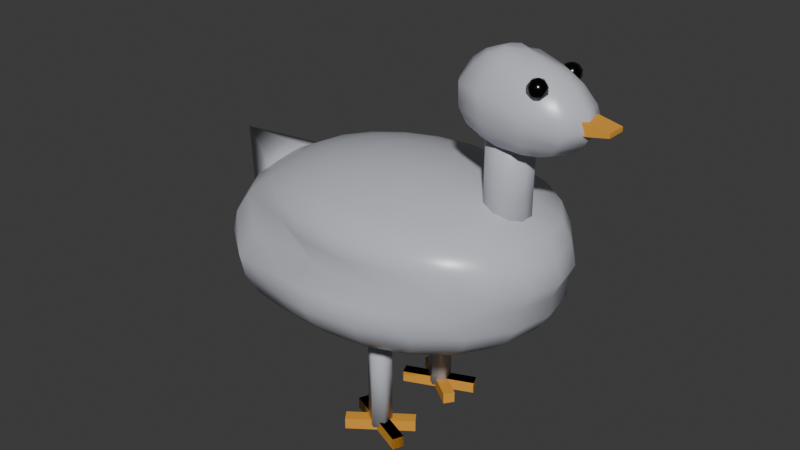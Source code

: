 # Source: DuckProb.blend  (saved by Blender 5.0.119; exported with 4.5.12 LTS)
import bpy
from mathutils import Matrix  # noqa: F401  (used for matrix-valued properties, if any)

bpy.ops.wm.read_factory_settings(use_empty=True)
scene = bpy.context.scene
scene.name = 'Scene'

# ---- collections
col_collection = bpy.data.collections.new('Collection'); scene.collection.children.link(col_collection)

# ---- materials (node trees are filled in below, after node groups)
mat_featheryo = bpy.data.materials.new('FeatherYo')
mat_feetbrah = bpy.data.materials.new('FeetBrah')
mat_feetbrah.alpha_threshold = 0.0
mat_feetbrah.use_backface_culling_lightprobe_volume = False
mat_feetbrah.roughness = 0.5
mat_feetbrah.line_color = (0.0, 0.0, 0.0, 1.0)
mat_darkvoidofnosoul = bpy.data.materials.new('DarkVoidOfNoSoul')

# ---- node groups
ng_smooth_by_angle = bpy.data.node_groups.new('Smooth by Angle', 'GeometryNodeTree')
_s = ng_smooth_by_angle.interface.new_socket(name='Mesh', in_out='OUTPUT', socket_type='NodeSocketGeometry')
_s = ng_smooth_by_angle.interface.new_socket(name='Mesh', in_out='INPUT', socket_type='NodeSocketGeometry')
_s = ng_smooth_by_angle.interface.new_socket(name='Angle', in_out='INPUT', socket_type='NodeSocketFloat')
_s.subtype = 'ANGLE'
_s.default_value = 0.5236
_s.min_value = 0.0
_s.max_value = 3.142
_s.description = 'Maximum face angle for smooth edges'
_s = ng_smooth_by_angle.interface.new_socket(name='Ignore Sharpness', in_out='INPUT', socket_type='NodeSocketBool')
_s.force_non_field = True
ng_smooth_by_angle.is_modifier = True
_N = ng_smooth_by_angle.nodes; _L = ng_smooth_by_angle.links
n0 = _N.new('GeometryNodeSetShadeSmooth'); n0.name = 'Set Shade Smooth'; n0.location = (120, -80)
n0.domain = 'EDGE'
n1 = _N.new('GeometryNodeSetShadeSmooth'); n1.name = 'Set Shade Smooth.001'; n1.location = (300, -80)
n2 = _N.new('NodeGroupOutput'); n2.name = 'Group Output'; n2.location = (480, -80)
n3 = _N.new('GeometryNodeInputMeshEdgeAngle'); n3.name = 'Edge Angle'; n3.location = (-440, -240)
n4 = _N.new('NodeGroupInput'); n4.name = 'Group Input'; n4.location = (-80, -80)
n5 = _N.new('GeometryNodeInputEdgeSmooth'); n5.name = 'Is Edge Smooth'; n5.location = (-260, -120)
n6 = _N.new('GeometryNodeInputShadeSmooth'); n6.name = 'Is Shade Smooth'; n6.location = (-440, -397)
n7 = _N.new('FunctionNodeCompare'); n7.name = 'Compare'; n7.location = (-260, -260)
n7.operation = 'LESS_EQUAL'
n7.inputs[6].default_value = (0.0, 0.0, 0.0, 0.0)
n7.inputs[7].default_value = (0.0, 0.0, 0.0, 0.0)
n8 = _N.new('FunctionNodeBooleanMath'); n8.name = 'Boolean Math.001'; n8.location = (-80, -260)
n9 = _N.new('NodeGroupInput'); n9.name = 'Group Input.001'; n9.location = (-440, -329)
n10 = _N.new('NodeGroupInput'); n10.name = 'Group Input.002'; n10.location = (-259, -189)
n11 = _N.new('FunctionNodeBooleanMath'); n11.name = 'Boolean Math'; n11.location = (-80, -149)
n11.operation = 'OR'
n12 = _N.new('FunctionNodeBooleanMath'); n12.name = 'Boolean Math.002'; n12.location = (-260, -380)
n12.operation = 'OR'
n13 = _N.new('NodeGroupInput'); n13.name = 'Group Input.003'; n13.location = (-440, -460)
_L.new(n3.outputs[0], n7.inputs[0])
_L.new(n1.outputs[0], n2.inputs[0])
_L.new(n9.outputs[1], n7.inputs[1])
_L.new(n7.outputs[0], n8.inputs[0])
_L.new(n4.outputs[0], n0.inputs[0])
_L.new(n0.outputs[0], n1.inputs[0])
_L.new(n8.outputs[0], n0.inputs[2])
_L.new(n10.outputs[2], n11.inputs[1])
_L.new(n5.outputs[0], n11.inputs[0])
_L.new(n11.outputs[0], n0.inputs[1])
_L.new(n13.outputs[2], n12.inputs[1])
_L.new(n6.outputs[0], n12.inputs[0])
_L.new(n12.outputs[0], n8.inputs[1])
n2.is_active_output = True

# ---- material node trees
mat_featheryo.use_nodes = True; mat_featheryo.node_tree.nodes.clear()
_N = mat_featheryo.node_tree.nodes; _L = mat_featheryo.node_tree.links
n0 = _N.new('ShaderNodeBsdfPrincipled'); n0.name = 'Principled BSDF'; n0.location = (-200, 100)
n0.inputs[0].default_value = (0.5488, 0.5664, 0.6211, 1.0)
n0.inputs[2].default_value = 0.3116
n1 = _N.new('ShaderNodeOutputMaterial'); n1.name = 'Material Output'; n1.location = (200, 100)
_L.new(n0.outputs[0], n1.inputs[0])
n1.is_active_output = True
mat_feetbrah.use_nodes = True; mat_feetbrah.node_tree.nodes.clear()
_N = mat_feetbrah.node_tree.nodes; _L = mat_feetbrah.node_tree.links
n0 = _N.new('ShaderNodeOutputMaterial'); n0.name = 'Material Output'; n0.location = (200, 100)
n1 = _N.new('ShaderNodeBsdfPrincipled'); n1.name = 'Principled BSDF'; n1.location = (-200, 100)
n1.inputs[0].default_value = (0.8, 0.3607, 0.04136, 1.0)
_L.new(n1.outputs[0], n0.inputs[0])
n0.is_active_output = True
mat_darkvoidofnosoul.use_nodes = True; mat_darkvoidofnosoul.node_tree.nodes.clear()
_N = mat_darkvoidofnosoul.node_tree.nodes; _L = mat_darkvoidofnosoul.node_tree.links
n0 = _N.new('ShaderNodeBsdfPrincipled'); n0.name = 'Principled BSDF'; n0.location = (-200, 100)
n0.inputs[0].default_value = (0.0, 0.0, 0.0, 1.0)
n0.inputs[2].default_value = 0.1712
n1 = _N.new('ShaderNodeOutputMaterial'); n1.name = 'Material Output'; n1.location = (200, 100)
_L.new(n0.outputs[0], n1.inputs[0])
n1.is_active_output = True

# ---- world
world_world = bpy.data.worlds.new('World'); scene.world = world_world
world_world.use_nodes = True; world_world.node_tree.nodes.clear()
_N = world_world.node_tree.nodes; _L = world_world.node_tree.links
n0 = _N.new('ShaderNodeOutputWorld'); n0.name = 'World Output'; n0.location = (200, 100)
n1 = _N.new('ShaderNodeBackground'); n1.name = 'Background'; n1.location = (-200, 100)
n1.inputs[0].default_value = (0.05088, 0.05088, 0.05088, 1.0)
_L.new(n1.outputs[0], n0.inputs[0])
n0.is_active_output = True
world_world.color = (0.05088, 0.05088, 0.05088)
world_world.sun_shadow_jitter_overblur = 0.0

# ---- meshes
me_sphere = bpy.data.meshes.new('Sphere')
me_sphere.from_pydata([(0.0, 0.0, 1.0), (0.0, 0.2225, 0.9749), (0.0, 0.4339, 0.901), (0.1006, 0.758, 0.2225), (-0.07821, 0.902, -0.1709), (-0.07821, 0.4014, -0.7986), (-0.07821, 0.2059, -0.8671), (-0.1135, 1.278e-08, -0.8759), (0.06876, 0.2116, 0.9749), (0.1341, 0.4126, 0.901), (0.1927, 0.593, 0.7818), (0.2416, 0.7436, 0.6235), (0.284, 0.7567, 0.4339), (0.3397, 0.7202, 0.2225), (0.2158, 0.8374, 0.03455), (0.2005, 0.8579, -0.1709), (0.1794, 0.7928, -0.3665), (0.1453, 0.6879, -0.5419), (0.1, 0.5486, -0.6884), (0.04583, 0.3818, -0.7986), (-0.0146, 0.1958, -0.8671), (0.1308, 0.18, 0.9749), (0.255, 0.351, 0.901), (0.3665, 0.5044, 0.7818), (0.4595, 0.6325, 0.6235), (0.5074, 0.6428, 0.4339), (0.5555, 0.6102, 0.2225), (0.4622, 0.7119, 0.03455), (0.452, 0.7297, -0.1709), (0.4117, 0.6744, -0.3665), (0.347, 0.5852, -0.5419), (0.2608, 0.4667, -0.6884), (0.1577, 0.3248, -0.7986), (0.0428, 0.1666, -0.8671), (0.18, 0.1308, 0.9749), (0.351, 0.255, 0.901), (0.5044, 0.3665, 0.7818), (0.6325, 0.4595, 0.6235), (0.6848, 0.4655, 0.4339), (0.7267, 0.439, 0.2225), (0.6578, 0.5164, 0.03455), (0.6515, 0.5302, -0.1709), (0.5962, 0.49, -0.3665), (0.507, 0.4252, -0.5419), (0.3885, 0.3391, -0.6884), (0.2465, 0.236, -0.7986), (0.08834, 0.121, -0.8671), (0.2116, 0.06876, 0.9749), (0.4126, 0.1341, 0.901), (0.593, 0.1927, 0.7818), (0.7436, 0.2416, 0.6235), (0.7987, 0.242, 0.4339), (0.8366, 0.2232, 0.2225), (0.7833, 0.27, 0.03455), (0.7796, 0.2787, -0.1709), (0.7146, 0.2576, -0.3665), (0.6097, 0.2235, -0.5419), (0.4704, 0.1783, -0.6884), (0.3036, 0.124, -0.7986), (0.1176, 0.06362, -0.8671), (0.2225, -7.451e-09, 0.9749), (0.4339, 2.98e-08, 0.901), (0.6235, -1.49e-08, 0.7818), (0.7818, 0.0, 0.6235), (0.8379, -0.005738, 0.4339), (0.8745, -0.01593, 0.2225), (0.8266, -0.003145, 0.03455), (0.8238, 2.479e-08, -0.1709), (0.7554, -5.793e-08, -0.3665), (0.6451, -2.784e-09, -0.5419), (0.4986, -1.657e-08, -0.6884), (0.3232, 2.479e-08, -0.7986), (0.1277, -9.677e-09, -0.8671), (0.2116, -0.06876, 0.9749), (0.4126, -0.1341, 0.901), (0.593, -0.1927, 0.7818), (0.7436, -0.2416, 0.6235), (0.7987, -0.2535, 0.4339), (0.8366, -0.2551, 0.2225), (0.7833, -0.2763, 0.03455), (0.7796, -0.2787, -0.1709), (0.7146, -0.2576, -0.3665), (0.6097, -0.2235, -0.5419), (0.4704, -0.1783, -0.6884), (0.3036, -0.124, -0.7986), (0.1176, -0.06362, -0.8671), (0.18, -0.1308, 0.9749), (0.351, -0.255, 0.901), (0.5044, -0.3665, 0.7818), (0.6325, -0.4595, 0.6235), (0.6848, -0.477, 0.4339), (0.7267, -0.4709, 0.2225), (0.6578, -0.5226, 0.03455), (0.6515, -0.5302, -0.1709), (0.5962, -0.49, -0.3665), (0.507, -0.4252, -0.5419), (0.3885, -0.3391, -0.6884), (0.2465, -0.236, -0.7986), (0.08834, -0.121, -0.8671), (0.1308, -0.18, 0.9749), (0.255, -0.351, 0.901), (0.3665, -0.5044, 0.7818), (0.4595, -0.6325, 0.6235), (0.5074, -0.6543, 0.4339), (0.5555, -0.6421, 0.2225), (0.4622, -0.7182, 0.03455), (0.452, -0.7297, -0.1709), (0.4117, -0.6744, -0.3665), (0.347, -0.5852, -0.5419), (0.2608, -0.4667, -0.6884), (0.1577, -0.3248, -0.7986), (0.0428, -0.1666, -0.8671), (0.06876, -0.2116, 0.9749), (0.1341, -0.4126, 0.901), (0.1927, -0.593, 0.7818), (0.2416, -0.7436, 0.6235), (0.284, -0.7682, 0.4339), (0.3397, -0.752, 0.2225), (0.2158, -0.8437, 0.03455), (0.2005, -0.8579, -0.1709), (0.1794, -0.7928, -0.3665), (0.1453, -0.6879, -0.5419), (0.1, -0.5486, -0.6884), (0.04583, -0.3818, -0.7986), (-0.0146, -0.1958, -0.8671), (0.0, -0.2225, 0.9749), (0.0, -0.4339, 0.901), (1.49e-08, -0.6235, 0.7818), (1.49e-08, -0.7818, 0.6235), (0.03623, -0.8074, 0.4339), (0.1006, -0.7899, 0.2225), (-0.05727, -0.887, 0.03455), (-0.07821, -0.902, -0.1709), (-0.07822, -0.8336, -0.3665), (-0.07821, -0.7233, -0.5419), (-0.07821, -0.5768, -0.6884), (-0.07821, -0.4014, -0.7986), (-0.07821, -0.2059, -0.8671), (-0.06876, -0.2116, 0.9749), (-0.1341, -0.4126, 0.901), (-0.1927, -0.593, 0.7818), (-0.2416, -0.7436, 0.6235), (-0.2115, -0.7682, 0.4339), (-0.1386, -0.752, 0.2225), (-0.267, -0.8095, -0.06162), (-0.2908, -0.8229, -0.2632), (-0.2706, -0.7605, -0.4508), (-0.2379, -0.6599, -0.6191), (-0.1945, -0.5263, -0.7596), (-0.1362, -0.2967, -0.87), (-0.1304, -0.1522, -0.8826), (-0.1308, -0.18, 0.9749), (-0.255, -0.351, 0.901), (-0.3665, -0.5044, 0.7818), (-0.4595, -0.6325, 0.6235), (-0.435, -0.6543, 0.4339), (-0.5589, -0.6994, 0.2225), (-0.5878, -0.809, 0.0), (-0.573, -0.7887, -0.2225), (-0.5296, -0.7289, -0.4339), (-0.4595, -0.6325, -0.6235), (-0.3665, -0.5044, -0.7818), (-0.2367, -0.2721, -0.9059), (-0.1816, -0.1395, -0.9227), (-0.18, -0.1308, 0.9749), (-0.351, -0.255, 0.901), (-0.5044, -0.3665, 0.7818), (-0.6325, -0.4595, 0.6235), (-0.7289, -0.5296, 0.4339), (-0.7887, -0.573, 0.2225), (-0.809, -0.5878, 0.0), (-0.7887, -0.573, -0.2225), (-0.7289, -0.5296, -0.4339), (-0.6325, -0.4595, -0.6235), (-0.5044, -0.3665, -0.7818), (-0.351, -0.255, -0.901), (-0.2212, -0.1308, -0.9344), (-0.2116, -0.06876, 0.9749), (-0.4126, -0.1341, 0.901), (-0.593, -0.1927, 0.7818), (-0.7436, -0.2416, 0.6235), (-0.8569, -0.2784, 0.4339), (-0.9272, -0.3013, 0.2225), (-0.9511, -0.309, 0.0), (-0.9272, -0.3013, -0.2225), (-0.8569, -0.2784, -0.4339), (-0.7436, -0.2416, -0.6235), (-0.593, -0.1927, -0.7818), (-0.4126, -0.1341, -0.901), (-0.2529, -0.06876, -0.9344), (-0.2225, 7.451e-09, 0.9749), (-0.4339, 1.49e-08, 0.901), (-0.6235, -4.47e-08, 0.7818), (-0.7818, -5.96e-08, 0.6235), (-0.901, 2.086e-07, 0.4339), (-0.9749, 2.98e-08, 0.2225), (-1.0, 0.0, 0.0), (-0.9749, 2.98e-08, -0.2225), (-0.901, 2.086e-07, -0.4339), (-0.7818, -5.96e-08, -0.6235), (-0.6235, -4.47e-08, -0.7818), (-0.4339, 1.49e-08, -0.901), (-0.2637, 7.451e-09, -0.9344), (-0.2116, 0.06876, 0.9749), (-0.4126, 0.1341, 0.901), (-0.593, 0.1927, 0.7818), (-0.7436, 0.2416, 0.6235), (-0.8569, 0.2784, 0.4339), (-0.9272, 0.3013, 0.2225), (-0.9511, 0.309, 0.0), (-0.9272, 0.3013, -0.2225), (-0.8569, 0.2784, -0.4339), (-0.7436, 0.2416, -0.6235), (-0.593, 0.1927, -0.7818), (-0.4126, 0.1341, -0.901), (-0.2529, 0.06876, -0.9344), (-0.18, 0.1308, 0.9749), (-0.351, 0.255, 0.901), (-0.5044, 0.3665, 0.7818), (-0.6325, 0.4595, 0.6235), (-0.7289, 0.5296, 0.4339), (-0.7887, 0.573, 0.2225), (-0.809, 0.5878, 0.0), (-0.7887, 0.573, -0.2225), (-0.7289, 0.5296, -0.4339), (-0.6325, 0.4595, -0.6235), (-0.5044, 0.3665, -0.7818), (-0.351, 0.255, -0.901), (-0.2212, 0.1308, -0.9344), (-0.1308, 0.18, 0.9749), (-0.255, 0.351, 0.901), (-0.3665, 0.5044, 0.7818), (-0.4595, 0.6325, 0.6235), (-0.5296, 0.7289, 0.4339), (-0.573, 0.7887, 0.2225), (-0.5878, 0.809, 0.0), (-0.573, 0.7887, -0.2225), (-0.5296, 0.7289, -0.4339), (-0.4595, 0.6325, -0.6235), (-0.3665, 0.5044, -0.7818), (-0.2367, 0.2721, -0.9059), (-0.1816, 0.1395, -0.9227), (-0.06876, 0.2116, 0.9749), (-0.1341, 0.4126, 0.901), (-0.1927, 0.593, 0.7818), (-0.2416, 0.7436, 0.6235), (-0.2115, 0.7567, 0.4339), (-0.3154, 0.8379, 0.2225), (-0.2977, 0.8441, -0.06575), (-0.2908, 0.8229, -0.2632), (-0.2706, 0.7605, -0.4508), (-0.2379, 0.6599, -0.6191), (-0.1945, 0.5263, -0.7596), (-0.1362, 0.2967, -0.87), (-0.1304, 0.1522, -0.8826), (-4.47e-08, 0.6235, 0.7818), (-8.941e-08, 0.7818, 0.6235), (0.03623, 0.7959, 0.4339), (-0.05727, 0.8807, 0.03455), (-0.07821, 0.8336, -0.3665), (-0.07822, 0.7233, -0.5419), (-0.07822, 0.5768, -0.6884)], [], [(261, 260, 17, 18), (256, 255, 10, 11), (5, 261, 18, 19), (257, 256, 11, 12), (6, 5, 19, 20), (3, 257, 12, 13), (7, 6, 20), (258, 3, 13, 14), (4, 258, 14, 15), (1, 0, 8), (259, 4, 15, 16), (2, 1, 8, 9), (260, 259, 16, 17), (255, 2, 9, 10), (19, 18, 31, 32), (12, 11, 24, 25), (20, 19, 32, 33), (13, 12, 25, 26), (7, 20, 33), (14, 13, 26, 27), (15, 14, 27, 28), (8, 0, 21), (16, 15, 28, 29), (9, 8, 21, 22), (17, 16, 29, 30), (10, 9, 22, 23), (18, 17, 30, 31), (11, 10, 23, 24), (25, 24, 37, 38), (33, 32, 45, 46), (26, 25, 38, 39), (7, 33, 46), (27, 26, 39, 40), (28, 27, 40, 41), (21, 0, 34), (29, 28, 41, 42), (22, 21, 34, 35), (30, 29, 42, 43), (23, 22, 35, 36), (31, 30, 43, 44), (24, 23, 36, 37), (32, 31, 44, 45), (46, 45, 58, 59), (39, 38, 51, 52), (7, 46, 59), (40, 39, 52, 53), (41, 40, 53, 54), (34, 0, 47), (42, 41, 54, 55), (35, 34, 47, 48), (43, 42, 55, 56), (36, 35, 48, 49), (44, 43, 56, 57), (37, 36, 49, 50), (45, 44, 57, 58), (38, 37, 50, 51), (52, 51, 64, 65), (7, 59, 72), (53, 52, 65, 66), (54, 53, 66, 67), (47, 0, 60), (55, 54, 67, 68), (48, 47, 60, 61), (56, 55, 68, 69), (49, 48, 61, 62), (57, 56, 69, 70), (50, 49, 62, 63), (58, 57, 70, 71), (51, 50, 63, 64), (59, 58, 71, 72), (7, 72, 85), (66, 65, 78, 79), (67, 66, 79, 80), (60, 0, 73), (68, 67, 80, 81), (61, 60, 73, 74), (69, 68, 81, 82), (62, 61, 74, 75), (70, 69, 82, 83), (63, 62, 75, 76), (71, 70, 83, 84), (64, 63, 76, 77), (72, 71, 84, 85), (65, 64, 77, 78), (80, 79, 92, 93), (73, 0, 86), (81, 80, 93, 94), (74, 73, 86, 87), (82, 81, 94, 95), (75, 74, 87, 88), (83, 82, 95, 96), (76, 75, 88, 89), (84, 83, 96, 97), (77, 76, 89, 90), (85, 84, 97, 98), (78, 77, 90, 91), (7, 85, 98), (79, 78, 91, 92), (93, 92, 105, 106), (86, 0, 99), (94, 93, 106, 107), (87, 86, 99, 100), (95, 94, 107, 108), (88, 87, 100, 101), (96, 95, 108, 109), (89, 88, 101, 102), (97, 96, 109, 110), (90, 89, 102, 103), (98, 97, 110, 111), (91, 90, 103, 104), (7, 98, 111), (92, 91, 104, 105), (99, 0, 112), (107, 106, 119, 120), (100, 99, 112, 113), (108, 107, 120, 121), (101, 100, 113, 114), (109, 108, 121, 122), (102, 101, 114, 115), (110, 109, 122, 123), (103, 102, 115, 116), (111, 110, 123, 124), (104, 103, 116, 117), (7, 111, 124), (105, 104, 117, 118), (106, 105, 118, 119), (120, 119, 132, 133), (113, 112, 125, 126), (121, 120, 133, 134), (114, 113, 126, 127), (122, 121, 134, 135), (115, 114, 127, 128), (123, 122, 135, 136), (116, 115, 128, 129), (124, 123, 136, 137), (117, 116, 129, 130), (7, 124, 137), (118, 117, 130, 131), (119, 118, 131, 132), (112, 0, 125), (134, 133, 146, 147), (127, 126, 139, 140), (135, 134, 147, 148), (128, 127, 140, 141), (136, 135, 148, 149), (129, 128, 141, 142), (137, 136, 149, 150), (130, 129, 142, 143), (7, 137, 150), (131, 130, 143, 144), (132, 131, 144, 145), (125, 0, 138), (133, 132, 145, 146), (126, 125, 138, 139), (140, 139, 152, 153), (148, 147, 160, 161), (141, 140, 153, 154), (149, 148, 161, 162), (142, 141, 154, 155), (150, 149, 162, 163), (143, 142, 155, 156), (7, 150, 163), (144, 143, 156, 157), (145, 144, 157, 158), (138, 0, 151), (146, 145, 158, 159), (139, 138, 151, 152), (147, 146, 159, 160), (161, 160, 173, 174), (154, 153, 166, 167), (162, 161, 174, 175), (155, 154, 167, 168), (163, 162, 175, 176), (156, 155, 168, 169), (7, 163, 176), (157, 156, 169, 170), (158, 157, 170, 171), (151, 0, 164), (159, 158, 171, 172), (152, 151, 164, 165), (160, 159, 172, 173), (153, 152, 165, 166), (167, 166, 179, 180), (175, 174, 187, 188), (168, 167, 180, 181), (176, 175, 188, 189), (169, 168, 181, 182), (7, 176, 189), (170, 169, 182, 183), (171, 170, 183, 184), (164, 0, 177), (172, 171, 184, 185), (165, 164, 177, 178), (173, 172, 185, 186), (166, 165, 178, 179), (174, 173, 186, 187), (188, 187, 200, 201), (181, 180, 193, 194), (189, 188, 201, 202), (182, 181, 194, 195), (7, 189, 202), (183, 182, 195, 196), (184, 183, 196, 197), (177, 0, 190), (185, 184, 197, 198), (178, 177, 190, 191), (186, 185, 198, 199), (179, 178, 191, 192), (187, 186, 199, 200), (180, 179, 192, 193), (202, 201, 214, 215), (195, 194, 207, 208), (7, 202, 215), (196, 195, 208, 209), (197, 196, 209, 210), (190, 0, 203), (198, 197, 210, 211), (191, 190, 203, 204), (199, 198, 211, 212), (192, 191, 204, 205), (200, 199, 212, 213), (193, 192, 205, 206), (201, 200, 213, 214), (194, 193, 206, 207), (208, 207, 220, 221), (7, 215, 228), (209, 208, 221, 222), (210, 209, 222, 223), (203, 0, 216), (211, 210, 223, 224), (204, 203, 216, 217), (212, 211, 224, 225), (205, 204, 217, 218), (213, 212, 225, 226), (206, 205, 218, 219), (214, 213, 226, 227), (207, 206, 219, 220), (215, 214, 227, 228), (7, 228, 241), (222, 221, 234, 235), (223, 222, 235, 236), (216, 0, 229), (224, 223, 236, 237), (217, 216, 229, 230), (225, 224, 237, 238), (218, 217, 230, 231), (226, 225, 238, 239), (219, 218, 231, 232), (227, 226, 239, 240), (220, 219, 232, 233), (228, 227, 240, 241), (221, 220, 233, 234), (235, 234, 247, 248), (236, 235, 248, 249), (229, 0, 242), (237, 236, 249, 250), (230, 229, 242, 243), (238, 237, 250, 251), (231, 230, 243, 244), (239, 238, 251, 252), (232, 231, 244, 245), (240, 239, 252, 253), (233, 232, 245, 246), (241, 240, 253, 254), (234, 233, 246, 247), (7, 241, 254), (249, 248, 258, 4), (242, 0, 1), (250, 249, 4, 259), (243, 242, 1, 2), (251, 250, 259, 260), (244, 243, 2, 255), (252, 251, 260, 261), (245, 244, 255, 256), (253, 252, 261, 5), (246, 245, 256, 257), (254, 253, 5, 6), (247, 246, 257, 3), (7, 254, 6), (248, 247, 3, 258)])
me_sphere.polygons.foreach_set('use_smooth', [True] * 280)
_uv = me_sphere.uv_layers.new(name='UVMap')
_uv.uv.foreach_set('vector', [0.75, 0.2143, 0.75, 0.2857, 0.7, 0.2857, 0.7, 0.2143, 0.75, 0.7143, 0.75, 0.7857, 0.7, 0.7857, 0.7, 0.7143, 0.75, 0.1429, 0.75, 0.2143, 0.7, 0.2143, 0.7, 0.1429, 0.75, 0.6429, 0.75, 0.7143, 0.7, 0.7143, 0.7, 0.6429, 0.75, 0.07143, 0.75, 0.1429, 0.7, 0.1429, 0.7, 0.07143, 0.75, 0.5714, 0.75, 0.6429, 0.7, 0.6429, 0.7, 0.5714, 0.725, 0.0, 0.75, 0.07143, 0.7, 0.07143, 0.75, 0.5, 0.75, 0.5714, 0.7, 0.5714, 0.7, 0.5, 0.75, 0.4286, 0.75, 0.5, 0.7, 0.5, 0.7, 0.4286, 0.75, 0.9286, 0.725, 1.0, 0.7, 0.9286, 0.75, 0.3571, 0.75, 0.4286, 0.7, 0.4286, 0.7, 0.3571, 0.75, 0.8571, 0.75, 0.9286, 0.7, 0.9286, 0.7, 0.8571, 0.75, 0.2857, 0.75, 0.3571, 0.7, 0.3571, 0.7, 0.2857, 0.75, 0.7857, 0.75, 0.8571, 0.7, 0.8571, 0.7, 0.7857, 0.7, 0.1429, 0.7, 0.2143, 0.65, 0.2143, 0.65, 0.1429, 0.7, 0.6429, 0.7, 0.7143, 0.65, 0.7143, 0.65, 0.6429, 0.7, 0.07143, 0.7, 0.1429, 0.65, 0.1429, 0.65, 0.07143, 0.7, 0.5714, 0.7, 0.6429, 0.65, 0.6429, 0.65, 0.5714, 0.675, 0.0, 0.7, 0.07143, 0.65, 0.07143, 0.7, 0.5, 0.7, 0.5714, 0.65, 0.5714, 0.65, 0.5, 0.7, 0.4286, 0.7, 0.5, 0.65, 0.5, 0.65, 0.4286, 0.7, 0.9286, 0.675, 1.0, 0.65, 0.9286, 0.7, 0.3571, 0.7, 0.4286, 0.65, 0.4286, 0.65, 0.3571, 0.7, 0.8571, 0.7, 0.9286, 0.65, 0.9286, 0.65, 0.8571, 0.7, 0.2857, 0.7, 0.3571, 0.65, 0.3571, 0.65, 0.2857, 0.7, 0.7857, 0.7, 0.8571, 0.65, 0.8571, 0.65, 0.7857, 0.7, 0.2143, 0.7, 0.2857, 0.65, 0.2857, 0.65, 0.2143, 0.7, 0.7143, 0.7, 0.7857, 0.65, 0.7857, 0.65, 0.7143, 0.65, 0.6429, 0.65, 0.7143, 0.6, 0.7143, 0.6, 0.6429, 0.65, 0.07143, 0.65, 0.1429, 0.6, 0.1429, 0.6, 0.07143, 0.65, 0.5714, 0.65, 0.6429, 0.6, 0.6429, 0.6, 0.5714, 0.625, 0.0, 0.65, 0.07143, 0.6, 0.07143, 0.65, 0.5, 0.65, 0.5714, 0.6, 0.5714, 0.6, 0.5, 0.65, 0.4286, 0.65, 0.5, 0.6, 0.5, 0.6, 0.4286, 0.65, 0.9286, 0.625, 1.0, 0.6, 0.9286, 0.65, 0.3571, 0.65, 0.4286, 0.6, 0.4286, 0.6, 0.3571, 0.65, 0.8571, 0.65, 0.9286, 0.6, 0.9286, 0.6, 0.8571, 0.65, 0.2857, 0.65, 0.3571, 0.6, 0.3571, 0.6, 0.2857, 0.65, 0.7857, 0.65, 0.8571, 0.6, 0.8571, 0.6, 0.7857, 0.65, 0.2143, 0.65, 0.2857, 0.6, 0.2857, 0.6, 0.2143, 0.65, 0.7143, 0.65, 0.7857, 0.6, 0.7857, 0.6, 0.7143, 0.65, 0.1429, 0.65, 0.2143, 0.6, 0.2143, 0.6, 0.1429, 0.6, 0.07143, 0.6, 0.1429, 0.55, 0.1429, 0.55, 0.07143, 0.6, 0.5714, 0.6, 0.6429, 0.55, 0.6429, 0.55, 0.5714, 0.575, 0.0, 0.6, 0.07143, 0.55, 0.07143, 0.6, 0.5, 0.6, 0.5714, 0.55, 0.5714, 0.55, 0.5, 0.6, 0.4286, 0.6, 0.5, 0.55, 0.5, 0.55, 0.4286, 0.6, 0.9286, 0.575, 1.0, 0.55, 0.9286, 0.6, 0.3571, 0.6, 0.4286, 0.55, 0.4286, 0.55, 0.3571, 0.6, 0.8571, 0.6, 0.9286, 0.55, 0.9286, 0.55, 0.8571, 0.6, 0.2857, 0.6, 0.3571, 0.55, 0.3571, 0.55, 0.2857, 0.6, 0.7857, 0.6, 0.8571, 0.55, 0.8571, 0.55, 0.7857, 0.6, 0.2143, 0.6, 0.2857, 0.55, 0.2857, 0.55, 0.2143, 0.6, 0.7143, 0.6, 0.7857, 0.55, 0.7857, 0.55, 0.7143, 0.6, 0.1429, 0.6, 0.2143, 0.55, 0.2143, 0.55, 0.1429, 0.6, 0.6429, 0.6, 0.7143, 0.55, 0.7143, 0.55, 0.6429, 0.55, 0.5714, 0.55, 0.6429, 0.5, 0.6429, 0.5, 0.5714, 0.525, 0.0, 0.55, 0.07143, 0.5, 0.07143, 0.55, 0.5, 0.55, 0.5714, 0.5, 0.5714, 0.5, 0.5, 0.55, 0.4286, 0.55, 0.5, 0.5, 0.5, 0.5, 0.4286, 0.55, 0.9286, 0.525, 1.0, 0.5, 0.9286, 0.55, 0.3571, 0.55, 0.4286, 0.5, 0.4286, 0.5, 0.3571, 0.55, 0.8571, 0.55, 0.9286, 0.5, 0.9286, 0.5, 0.8571, 0.55, 0.2857, 0.55, 0.3571, 0.5, 0.3571, 0.5, 0.2857, 0.55, 0.7857, 0.55, 0.8571, 0.5, 0.8571, 0.5, 0.7857, 0.55, 0.2143, 0.55, 0.2857, 0.5, 0.2857, 0.5, 0.2143, 0.55, 0.7143, 0.55, 0.7857, 0.5, 0.7857, 0.5, 0.7143, 0.55, 0.1429, 0.55, 0.2143, 0.5, 0.2143, 0.5, 0.1429, 0.55, 0.6429, 0.55, 0.7143, 0.5, 0.7143, 0.5, 0.6429, 0.55, 0.07143, 0.55, 0.1429, 0.5, 0.1429, 0.5, 0.07143, 0.475, 0.0, 0.5, 0.07143, 0.45, 0.07143, 0.5, 0.5, 0.5, 0.5714, 0.45, 0.5714, 0.45, 0.5, 0.5, 0.4286, 0.5, 0.5, 0.45, 0.5, 0.45, 0.4286, 0.5, 0.9286, 0.475, 1.0, 0.45, 0.9286, 0.5, 0.3571, 0.5, 0.4286, 0.45, 0.4286, 0.45, 0.3571, 0.5, 0.8571, 0.5, 0.9286, 0.45, 0.9286, 0.45, 0.8571, 0.5, 0.2857, 0.5, 0.3571, 0.45, 0.3571, 0.45, 0.2857, 0.5, 0.7857, 0.5, 0.8571, 0.45, 0.8571, 0.45, 0.7857, 0.5, 0.2143, 0.5, 0.2857, 0.45, 0.2857, 0.45, 0.2143, 0.5, 0.7143, 0.5, 0.7857, 0.45, 0.7857, 0.45, 0.7143, 0.5, 0.1429, 0.5, 0.2143, 0.45, 0.2143, 0.45, 0.1429, 0.5, 0.6429, 0.5, 0.7143, 0.45, 0.7143, 0.45, 0.6429, 0.5, 0.07143, 0.5, 0.1429, 0.45, 0.1429, 0.45, 0.07143, 0.5, 0.5714, 0.5, 0.6429, 0.45, 0.6429, 0.45, 0.5714, 0.45, 0.4286, 0.45, 0.5, 0.4, 0.5, 0.4, 0.4286, 0.45, 0.9286, 0.425, 1.0, 0.4, 0.9286, 0.45, 0.3571, 0.45, 0.4286, 0.4, 0.4286, 0.4, 0.3571, 0.45, 0.8571, 0.45, 0.9286, 0.4, 0.9286, 0.4, 0.8571, 0.45, 0.2857, 0.45, 0.3571, 0.4, 0.3571, 0.4, 0.2857, 0.45, 0.7857, 0.45, 0.8571, 0.4, 0.8571, 0.4, 0.7857, 0.45, 0.2143, 0.45, 0.2857, 0.4, 0.2857, 0.4, 0.2143, 0.45, 0.7143, 0.45, 0.7857, 0.4, 0.7857, 0.4, 0.7143, 0.45, 0.1429, 0.45, 0.2143, 0.4, 0.2143, 0.4, 0.1429, 0.45, 0.6429, 0.45, 0.7143, 0.4, 0.7143, 0.4, 0.6429, 0.45, 0.07143, 0.45, 0.1429, 0.4, 0.1429, 0.4, 0.07143, 0.45, 0.5714, 0.45, 0.6429, 0.4, 0.6429, 0.4, 0.5714, 0.425, 0.0, 0.45, 0.07143, 0.4, 0.07143, 0.45, 0.5, 0.45, 0.5714, 0.4, 0.5714, 0.4, 0.5, 0.4, 0.4286, 0.4, 0.5, 0.35, 0.5, 0.35, 0.4286, 0.4, 0.9286, 0.375, 1.0, 0.35, 0.9286, 0.4, 0.3571, 0.4, 0.4286, 0.35, 0.4286, 0.35, 0.3571, 0.4, 0.8571, 0.4, 0.9286, 0.35, 0.9286, 0.35, 0.8571, 0.4, 0.2857, 0.4, 0.3571, 0.35, 0.3571, 0.35, 0.2857, 0.4, 0.7857, 0.4, 0.8571, 0.35, 0.8571, 0.35, 0.7857, 0.4, 0.2143, 0.4, 0.2857, 0.35, 0.2857, 0.35, 0.2143, 0.4, 0.7143, 0.4, 0.7857, 0.35, 0.7857, 0.35, 0.7143, 0.4, 0.1429, 0.4, 0.2143, 0.35, 0.2143, 0.35, 0.1429, 0.4, 0.6429, 0.4, 0.7143, 0.35, 0.7143, 0.35, 0.6429, 0.4, 0.07143, 0.4, 0.1429, 0.35, 0.1429, 0.35, 0.07143, 0.4, 0.5714, 0.4, 0.6429, 0.35, 0.6429, 0.35, 0.5714, 0.375, 0.0, 0.4, 0.07143, 0.35, 0.07143, 0.4, 0.5, 0.4, 0.5714, 0.35, 0.5714, 0.35, 0.5, 0.35, 0.9286, 0.325, 1.0, 0.3, 0.9286, 0.35, 0.3571, 0.35, 0.4286, 0.3, 0.4286, 0.3, 0.3571, 0.35, 0.8571, 0.35, 0.9286, 0.3, 0.9286, 0.3, 0.8571, 0.35, 0.2857, 0.35, 0.3571, 0.3, 0.3571, 0.3, 0.2857, 0.35, 0.7857, 0.35, 0.8571, 0.3, 0.8571, 0.3, 0.7857, 0.35, 0.2143, 0.35, 0.2857, 0.3, 0.2857, 0.3, 0.2143, 0.35, 0.7143, 0.35, 0.7857, 0.3, 0.7857, 0.3, 0.7143, 0.35, 0.1429, 0.35, 0.2143, 0.3, 0.2143, 0.3, 0.1429, 0.35, 0.6429, 0.35, 0.7143, 0.3, 0.7143, 0.3, 0.6429, 0.35, 0.07143, 0.35, 0.1429, 0.3, 0.1429, 0.3, 0.07143, 0.35, 0.5714, 0.35, 0.6429, 0.3, 0.6429, 0.3, 0.5714, 0.325, 0.0, 0.35, 0.07143, 0.3, 0.07143, 0.35, 0.5, 0.35, 0.5714, 0.3, 0.5714, 0.3, 0.5, 0.35, 0.4286, 0.35, 0.5, 0.3, 0.5, 0.3, 0.4286, 0.3, 0.3571, 0.3, 0.4286, 0.25, 0.4286, 0.25, 0.3571, 0.3, 0.8571, 0.3, 0.9286, 0.25, 0.9286, 0.25, 0.8571, 0.3, 0.2857, 0.3, 0.3571, 0.25, 0.3571, 0.25, 0.2857, 0.3, 0.7857, 0.3, 0.8571, 0.25, 0.8571, 0.25, 0.7857, 0.3, 0.2143, 0.3, 0.2857, 0.25, 0.2857, 0.25, 0.2143, 0.3, 0.7143, 0.3, 0.7857, 0.25, 0.7857, 0.25, 0.7143, 0.3, 0.1429, 0.3, 0.2143, 0.25, 0.2143, 0.25, 0.1429, 0.3, 0.6429, 0.3, 0.7143, 0.25, 0.7143, 0.25, 0.6429, 0.3, 0.07143, 0.3, 0.1429, 0.25, 0.1429, 0.25, 0.07143, 0.3, 0.5714, 0.3, 0.6429, 0.25, 0.6429, 0.25, 0.5714, 0.275, 0.0, 0.3, 0.07143, 0.25, 0.07143, 0.3, 0.5, 0.3, 0.5714, 0.25, 0.5714, 0.25, 0.5, 0.3, 0.4286, 0.3, 0.5, 0.25, 0.5, 0.25, 0.4286, 0.3, 0.9286, 0.275, 1.0, 0.25, 0.9286, 0.25, 0.2857, 0.25, 0.3571, 0.2, 0.3571, 0.2, 0.2857, 0.25, 0.7857, 0.25, 0.8571, 0.2, 0.8571, 0.2, 0.7857, 0.25, 0.2143, 0.25, 0.2857, 0.2, 0.2857, 0.2, 0.2143, 0.25, 0.7143, 0.25, 0.7857, 0.2, 0.7857, 0.2, 0.7143, 0.25, 0.1429, 0.25, 0.2143, 0.2, 0.2143, 0.2, 0.1429, 0.25, 0.6429, 0.25, 0.7143, 0.2, 0.7143, 0.2, 0.6429, 0.25, 0.07143, 0.25, 0.1429, 0.2, 0.1429, 0.2, 0.07143, 0.25, 0.5714, 0.25, 0.6429, 0.2, 0.6429, 0.2, 0.5714, 0.225, 0.0, 0.25, 0.07143, 0.2, 0.07143, 0.25, 0.5, 0.25, 0.5714, 0.2, 0.5714, 0.2, 0.5, 0.25, 0.4286, 0.25, 0.5, 0.2, 0.5, 0.2, 0.4286, 0.25, 0.9286, 0.225, 1.0, 0.2, 0.9286, 0.25, 0.3571, 0.25, 0.4286, 0.2, 0.4286, 0.2, 0.3571, 0.25, 0.8571, 0.25, 0.9286, 0.2, 0.9286, 0.2, 0.8571, 0.2, 0.7857, 0.2, 0.8571, 0.15, 0.8571, 0.15, 0.7857, 0.2, 0.2143, 0.2, 0.2857, 0.15, 0.2857, 0.15, 0.2143, 0.2, 0.7143, 0.2, 0.7857, 0.15, 0.7857, 0.15, 0.7143, 0.2, 0.1429, 0.2, 0.2143, 0.15, 0.2143, 0.15, 0.1429, 0.2, 0.6429, 0.2, 0.7143, 0.15, 0.7143, 0.15, 0.6429, 0.2, 0.07143, 0.2, 0.1429, 0.15, 0.1429, 0.15, 0.07143, 0.2, 0.5714, 0.2, 0.6429, 0.15, 0.6429, 0.15, 0.5714, 0.175, 0.0, 0.2, 0.07143, 0.15, 0.07143, 0.2, 0.5, 0.2, 0.5714, 0.15, 0.5714, 0.15, 0.5, 0.2, 0.4286, 0.2, 0.5, 0.15, 0.5, 0.15, 0.4286, 0.2, 0.9286, 0.175, 1.0, 0.15, 0.9286, 0.2, 0.3571, 0.2, 0.4286, 0.15, 0.4286, 0.15, 0.3571, 0.2, 0.8571, 0.2, 0.9286, 0.15, 0.9286, 0.15, 0.8571, 0.2, 0.2857, 0.2, 0.3571, 0.15, 0.3571, 0.15, 0.2857, 0.15, 0.2143, 0.15, 0.2857, 0.1, 0.2857, 0.1, 0.2143, 0.15, 0.7143, 0.15, 0.7857, 0.1, 0.7857, 0.1, 0.7143, 0.15, 0.1429, 0.15, 0.2143, 0.1, 0.2143, 0.1, 0.1429, 0.15, 0.6429, 0.15, 0.7143, 0.1, 0.7143, 0.1, 0.6429, 0.15, 0.07143, 0.15, 0.1429, 0.1, 0.1429, 0.1, 0.07143, 0.15, 0.5714, 0.15, 0.6429, 0.1, 0.6429, 0.1, 0.5714, 0.125, 0.0, 0.15, 0.07143, 0.1, 0.07143, 0.15, 0.5, 0.15, 0.5714, 0.1, 0.5714, 0.1, 0.5, 0.15, 0.4286, 0.15, 0.5, 0.1, 0.5, 0.1, 0.4286, 0.15, 0.9286, 0.125, 1.0, 0.1, 0.9286, 0.15, 0.3571, 0.15, 0.4286, 0.1, 0.4286, 0.1, 0.3571, 0.15, 0.8571, 0.15, 0.9286, 0.1, 0.9286, 0.1, 0.8571, 0.15, 0.2857, 0.15, 0.3571, 0.1, 0.3571, 0.1, 0.2857, 0.15, 0.7857, 0.15, 0.8571, 0.1, 0.8571, 0.1, 0.7857, 0.1, 0.7143, 0.1, 0.7857, 0.05, 0.7857, 0.05, 0.7143, 0.1, 0.1429, 0.1, 0.2143, 0.05, 0.2143, 0.05, 0.1429, 0.1, 0.6429, 0.1, 0.7143, 0.05, 0.7143, 0.05, 0.6429, 0.1, 0.07143, 0.1, 0.1429, 0.05, 0.1429, 0.05, 0.07143, 0.1, 0.5714, 0.1, 0.6429, 0.05, 0.6429, 0.05, 0.5714, 0.075, 0.0, 0.1, 0.07143, 0.05, 0.07143, 0.1, 0.5, 0.1, 0.5714, 0.05, 0.5714, 0.05, 0.5, 0.1, 0.4286, 0.1, 0.5, 0.05, 0.5, 0.05, 0.4286, 0.1, 0.9286, 0.075, 1.0, 0.05, 0.9286, 0.1, 0.3571, 0.1, 0.4286, 0.05, 0.4286, 0.05, 0.3571, 0.1, 0.8571, 0.1, 0.9286, 0.05, 0.9286, 0.05, 0.8571, 0.1, 0.2857, 0.1, 0.3571, 0.05, 0.3571, 0.05, 0.2857, 0.1, 0.7857, 0.1, 0.8571, 0.05, 0.8571, 0.05, 0.7857, 0.1, 0.2143, 0.1, 0.2857, 0.05, 0.2857, 0.05, 0.2143, 0.05, 0.1429, 0.05, 0.2143, 2.98e-08, 0.2143, 0.0, 0.1429, 0.05, 0.6429, 0.05, 0.7143, 2.98e-08, 0.7143, 0.0, 0.6429, 0.05, 0.07143, 0.05, 0.1429, 0.0, 0.1429, 0.0, 0.07143, 0.05, 0.5714, 0.05, 0.6429, 0.0, 0.6429, 0.0, 0.5714, 0.025, 0.0, 0.05, 0.07143, 0.0, 0.07143, 0.05, 0.5, 0.05, 0.5714, 0.0, 0.5714, 0.0, 0.5, 0.05, 0.4286, 0.05, 0.5, 0.0, 0.5, 0.0, 0.4286, 0.05, 0.9286, 0.025, 1.0, 0.0, 0.9286, 0.05, 0.3571, 0.05, 0.4286, 0.0, 0.4286, 0.0, 0.3571, 0.05, 0.8571, 0.05, 0.9286, 0.0, 0.9286, 0.0, 0.8571, 0.05, 0.2857, 0.05, 0.3571, 0.0, 0.3571, 2.98e-08, 0.2857, 0.05, 0.7857, 0.05, 0.8571, 0.0, 0.8571, 2.98e-08, 0.7857, 0.05, 0.2143, 0.05, 0.2857, 2.98e-08, 0.2857, 2.98e-08, 0.2143, 0.05, 0.7143, 0.05, 0.7857, 2.98e-08, 0.7857, 2.98e-08, 0.7143, 1.0, 0.07143, 1.0, 0.1429, 0.95, 0.1429, 0.95, 0.07143, 1.0, 0.5714, 1.0, 0.6429, 0.95, 0.6429, 0.95, 0.5714, 0.975, 0.0, 1.0, 0.07143, 0.95, 0.07143, 1.0, 0.5, 1.0, 0.5714, 0.95, 0.5714, 0.95, 0.5, 1.0, 0.4286, 1.0, 0.5, 0.95, 0.5, 0.95, 0.4286, 1.0, 0.9286, 0.975, 1.0, 0.95, 0.9286, 1.0, 0.3571, 1.0, 0.4286, 0.95, 0.4286, 0.95, 0.3571, 1.0, 0.8571, 1.0, 0.9286, 0.95, 0.9286, 0.95, 0.8571, 1.0, 0.2857, 1.0, 0.3571, 0.95, 0.3571, 0.95, 0.2857, 1.0, 0.7857, 1.0, 0.8571, 0.95, 0.8571, 0.95, 0.7857, 1.0, 0.2143, 1.0, 0.2857, 0.95, 0.2857, 0.95, 0.2143, 1.0, 0.7143, 1.0, 0.7857, 0.95, 0.7857, 0.95, 0.7143, 1.0, 0.1429, 1.0, 0.2143, 0.95, 0.2143, 0.95, 0.1429, 1.0, 0.6429, 1.0, 0.7143, 0.95, 0.7143, 0.95, 0.6429, 0.95, 0.5714, 0.95, 0.6429, 0.9, 0.6429, 0.9, 0.5714, 0.925, 0.0, 0.95, 0.07143, 0.9, 0.07143, 0.95, 0.5, 0.95, 0.5714, 0.9, 0.5714, 0.9, 0.5, 0.95, 0.4286, 0.95, 0.5, 0.9, 0.5, 0.9, 0.4286, 0.95, 0.9286, 0.925, 1.0, 0.9, 0.9286, 0.95, 0.3571, 0.95, 0.4286, 0.9, 0.4286, 0.9, 0.3571, 0.95, 0.8571, 0.95, 0.9286, 0.9, 0.9286, 0.9, 0.8571, 0.95, 0.2857, 0.95, 0.3571, 0.9, 0.3571, 0.9, 0.2857, 0.95, 0.7857, 0.95, 0.8571, 0.9, 0.8571, 0.9, 0.7857, 0.95, 0.2143, 0.95, 0.2857, 0.9, 0.2857, 0.9, 0.2143, 0.95, 0.7143, 0.95, 0.7857, 0.9, 0.7857, 0.9, 0.7143, 0.95, 0.1429, 0.95, 0.2143, 0.9, 0.2143, 0.9, 0.1429, 0.95, 0.6429, 0.95, 0.7143, 0.9, 0.7143, 0.9, 0.6429, 0.95, 0.07143, 0.95, 0.1429, 0.9, 0.1429, 0.9, 0.07143, 0.875, 0.0, 0.9, 0.07143, 0.85, 0.07143, 0.9, 0.5, 0.9, 0.5714, 0.85, 0.5714, 0.85, 0.5, 0.9, 0.4286, 0.9, 0.5, 0.85, 0.5, 0.85, 0.4286, 0.9, 0.9286, 0.875, 1.0, 0.85, 0.9286, 0.9, 0.3571, 0.9, 0.4286, 0.85, 0.4286, 0.85, 0.3571, 0.9, 0.8571, 0.9, 0.9286, 0.85, 0.9286, 0.85, 0.8571, 0.9, 0.2857, 0.9, 0.3571, 0.85, 0.3571, 0.85, 0.2857, 0.9, 0.7857, 0.9, 0.8571, 0.85, 0.8571, 0.85, 0.7857, 0.9, 0.2143, 0.9, 0.2857, 0.85, 0.2857, 0.85, 0.2143, 0.9, 0.7143, 0.9, 0.7857, 0.85, 0.7857, 0.85, 0.7143, 0.9, 0.1429, 0.9, 0.2143, 0.85, 0.2143, 0.85, 0.1429, 0.9, 0.6429, 0.9, 0.7143, 0.85, 0.7143, 0.85, 0.6429, 0.9, 0.07143, 0.9, 0.1429, 0.85, 0.1429, 0.85, 0.07143, 0.9, 0.5714, 0.9, 0.6429, 0.85, 0.6429, 0.85, 0.5714, 0.85, 0.5, 0.85, 0.5714, 0.8, 0.5714, 0.8, 0.5, 0.85, 0.4286, 0.85, 0.5, 0.8, 0.5, 0.8, 0.4286, 0.85, 0.9286, 0.825, 1.0, 0.8, 0.9286, 0.85, 0.3571, 0.85, 0.4286, 0.8, 0.4286, 0.8, 0.3571, 0.85, 0.8571, 0.85, 0.9286, 0.8, 0.9286, 0.8, 0.8571, 0.85, 0.2857, 0.85, 0.3571, 0.8, 0.3571, 0.8, 0.2857, 0.85, 0.7857, 0.85, 0.8571, 0.8, 0.8571, 0.8, 0.7857, 0.85, 0.2143, 0.85, 0.2857, 0.8, 0.2857, 0.8, 0.2143, 0.85, 0.7143, 0.85, 0.7857, 0.8, 0.7857, 0.8, 0.7143, 0.85, 0.1429, 0.85, 0.2143, 0.8, 0.2143, 0.8, 0.1429, 0.85, 0.6429, 0.85, 0.7143, 0.8, 0.7143, 0.8, 0.6429, 0.85, 0.07143, 0.85, 0.1429, 0.8, 0.1429, 0.8, 0.07143, 0.85, 0.5714, 0.85, 0.6429, 0.8, 0.6429, 0.8, 0.5714, 0.825, 0.0, 0.85, 0.07143, 0.8, 0.07143, 0.8, 0.4286, 0.8, 0.5, 0.75, 0.5, 0.75, 0.4286, 0.8, 0.9286, 0.775, 1.0, 0.75, 0.9286, 0.8, 0.3571, 0.8, 0.4286, 0.75, 0.4286, 0.75, 0.3571, 0.8, 0.8571, 0.8, 0.9286, 0.75, 0.9286, 0.75, 0.8571, 0.8, 0.2857, 0.8, 0.3571, 0.75, 0.3571, 0.75, 0.2857, 0.8, 0.7857, 0.8, 0.8571, 0.75, 0.8571, 0.75, 0.7857, 0.8, 0.2143, 0.8, 0.2857, 0.75, 0.2857, 0.75, 0.2143, 0.8, 0.7143, 0.8, 0.7857, 0.75, 0.7857, 0.75, 0.7143, 0.8, 0.1429, 0.8, 0.2143, 0.75, 0.2143, 0.75, 0.1429, 0.8, 0.6429, 0.8, 0.7143, 0.75, 0.7143, 0.75, 0.6429, 0.8, 0.07143, 0.8, 0.1429, 0.75, 0.1429, 0.75, 0.07143, 0.8, 0.5714, 0.8, 0.6429, 0.75, 0.6429, 0.75, 0.5714, 0.775, 0.0, 0.8, 0.07143, 0.75, 0.07143, 0.8, 0.5, 0.8, 0.5714, 0.75, 0.5714, 0.75, 0.5])
me_sphere.materials.append(mat_featheryo)
me_sphere.update()
me_cylinder = bpy.data.meshes.new('Cylinder')
me_cylinder.from_pydata([(0.0, 0.05, -0.25), (0.0, 0.05, 0.25), (0.0433, 0.025, -0.25), (0.0433, 0.025, 0.25), (0.0433, -0.025, -0.25), (0.0433, -0.025, 0.25), (0.0, -0.05, -0.25), (0.0, -0.05, 0.25), (-0.0433, -0.025, -0.25), (-0.0433, -0.025, 0.25), (-0.0433, 0.025, -0.25), (-0.0433, 0.025, 0.25), (0.0, 0.35, -0.25), (0.0, 0.35, 0.25), (0.0433, 0.375, -0.25), (0.0433, 0.375, 0.25), (0.0433, 0.425, -0.25), (0.0433, 0.425, 0.25), (0.0, 0.45, -0.25), (0.0, 0.45, 0.25), (-0.0433, 0.425, -0.25), (-0.0433, 0.425, 0.25), (-0.0433, 0.375, -0.25), (-0.0433, 0.375, 0.25)], [], [(0, 1, 3, 2), (2, 3, 5, 4), (4, 5, 7, 6), (6, 7, 9, 8), (3, 1, 11, 9, 7, 5), (8, 9, 11, 10), (10, 11, 1, 0), (0, 2, 4, 6, 8, 10), (12, 14, 15, 13), (14, 16, 17, 15), (16, 18, 19, 17), (18, 20, 21, 19), (15, 17, 19, 21, 23, 13), (20, 22, 23, 21), (22, 12, 13, 23), (12, 22, 20, 18, 16, 14)])
me_cylinder.polygons.foreach_set('use_smooth', [True] * 16)
_uv = me_cylinder.uv_layers.new(name='UVMap')
_uv.uv.foreach_set('vector', [1.0, 0.5, 1.0, 1.0, 0.8333, 1.0, 0.8333, 0.5, 0.8333, 0.5, 0.8333, 1.0, 0.6667, 1.0, 0.6667, 0.5, 0.6667, 0.5, 0.6667, 1.0, 0.5, 1.0, 0.5, 0.5, 0.5, 0.5, 0.5, 1.0, 0.3333, 1.0, 0.3333, 0.5, 0.4578, 0.37, 0.25, 0.49, 0.04215, 0.37, 0.04215, 0.13, 0.25, 0.01, 0.4578, 0.13, 0.3333, 0.5, 0.3333, 1.0, 0.1667, 1.0, 0.1667, 0.5, 0.1667, 0.5, 0.1667, 1.0, -8.941e-08, 1.0, -8.941e-08, 0.5, 0.75, 0.49, 0.9578, 0.37, 0.9578, 0.13, 0.75, 0.01, 0.5422, 0.13, 0.5422, 0.37, 1.0, 0.5, 0.8333, 0.5, 0.8333, 1.0, 1.0, 1.0, 0.8333, 0.5, 0.6667, 0.5, 0.6667, 1.0, 0.8333, 1.0, 0.6667, 0.5, 0.5, 0.5, 0.5, 1.0, 0.6667, 1.0, 0.5, 0.5, 0.3333, 0.5, 0.3333, 1.0, 0.5, 1.0, 0.4578, 0.37, 0.4578, 0.13, 0.25, 0.01, 0.04215, 0.13, 0.04215, 0.37, 0.25, 0.49, 0.3333, 0.5, 0.1667, 0.5, 0.1667, 1.0, 0.3333, 1.0, 0.1667, 0.5, -8.941e-08, 0.5, -8.941e-08, 1.0, 0.1667, 1.0, 0.75, 0.49, 0.5422, 0.37, 0.5422, 0.13, 0.75, 0.01, 0.9578, 0.13, 0.9578, 0.37])
me_cylinder.materials.append(mat_featheryo)
me_cylinder.update()
me_cylinder_001 = bpy.data.meshes.new('Cylinder.001')
me_cylinder_001.from_pydata([(0.0, 0.1, -0.25), (0.0, 0.1, 0.25), (0.05878, 0.0809, -0.25), (0.05878, 0.0809, 0.25), (0.09511, 0.0309, -0.25), (0.09511, 0.0309, 0.25), (0.09511, -0.0309, -0.25), (0.09511, -0.0309, 0.25), (0.05878, -0.0809, -0.25), (0.05878, -0.0809, 0.25), (0.0, -0.1, -0.25), (0.0, -0.1, 0.25), (-0.05878, -0.0809, -0.25), (-0.05878, -0.0809, 0.25), (-0.09511, -0.0309, -0.25), (-0.09511, -0.0309, 0.25), (-0.09511, 0.0309, -0.25), (-0.09511, 0.0309, 0.25), (-0.05878, 0.0809, -0.25), (-0.05878, 0.0809, 0.25)], [], [(0, 1, 3, 2), (2, 3, 5, 4), (4, 5, 7, 6), (6, 7, 9, 8), (8, 9, 11, 10), (10, 11, 13, 12), (12, 13, 15, 14), (14, 15, 17, 16), (3, 1, 19, 17, 15, 13, 11, 9, 7, 5), (16, 17, 19, 18), (18, 19, 1, 0), (0, 2, 4, 6, 8, 10, 12, 14, 16, 18)])
me_cylinder_001.polygons.foreach_set('use_smooth', [True] * 12)
_uv = me_cylinder_001.uv_layers.new(name='UVMap')
_uv.uv.foreach_set('vector', [1.0, 0.5, 1.0, 1.0, 0.9, 1.0, 0.9, 0.5, 0.9, 0.5, 0.9, 1.0, 0.8, 1.0, 0.8, 0.5, 0.8, 0.5, 0.8, 1.0, 0.7, 1.0, 0.7, 0.5, 0.7, 0.5, 0.7, 1.0, 0.6, 1.0, 0.6, 0.5, 0.6, 0.5, 0.6, 1.0, 0.5, 1.0, 0.5, 0.5, 0.5, 0.5, 0.5, 1.0, 0.4, 1.0, 0.4, 0.5, 0.4, 0.5, 0.4, 1.0, 0.3, 1.0, 0.3, 0.5, 0.3, 0.5, 0.3, 1.0, 0.2, 1.0, 0.2, 0.5, 0.3911, 0.4442, 0.25, 0.49, 0.1089, 0.4442, 0.02175, 0.3242, 0.02175, 0.1758, 0.1089, 0.05584, 0.25, 0.01, 0.3911, 0.05584, 0.4783, 0.1758, 0.4783, 0.3242, 0.2, 0.5, 0.2, 1.0, 0.1, 1.0, 0.1, 0.5, 0.1, 0.5, 0.1, 1.0, -7.451e-08, 1.0, -7.451e-08, 0.5, 0.75, 0.49, 0.8911, 0.4442, 0.9783, 0.3242, 0.9783, 0.1758, 0.8911, 0.05584, 0.75, 0.01, 0.6089, 0.05584, 0.5217, 0.1758, 0.5217, 0.3242, 0.6089, 0.4442])
me_cylinder_001.materials.append(mat_featheryo)
me_cylinder_001.update()
me_sphere_001 = bpy.data.meshes.new('Sphere.001')
me_sphere_001.from_pydata([(-5.16e-09, -1.835e-09, 0.1893), (0.0, 0.0, -0.18), (0.02752, 0.04282, 0.163), (0.05172, 0.08048, 0.1372), (0.06969, 0.1084, 0.09757), (0.08676, 0.1491, 0.03126), (0.09584, 0.1491, -0.03126), (0.08428, 0.1311, -0.09), (0.06255, 0.09733, -0.1379), (0.03328, 0.05179, -0.1691), (0.0463, 0.02115, 0.163), (0.08702, 0.03974, 0.1372), (0.1172, 0.05355, 0.09757), (0.146, 0.07364, 0.03126), (0.1612, 0.07364, -0.03126), (0.1418, 0.06476, -0.09), (0.1052, 0.04806, -0.1379), (0.056, 0.02557, -0.1691), (0.05039, -0.007244, 0.163), (0.0947, -0.01362, 0.1372), (0.1276, -0.01834, 0.09757), (0.1588, -0.02523, 0.03126), (0.1755, -0.02523, -0.03126), (0.1543, -0.02218, -0.09), (0.1145, -0.01647, -0.1379), (0.06094, -0.008761, -0.1691), (0.03847, -0.03334, 0.163), (0.0723, -0.06265, 0.1372), (0.09741, -0.08441, 0.09757), (0.1213, -0.1161, 0.03126), (0.134, -0.1161, -0.03126), (0.1178, -0.1021, -0.09), (0.08744, -0.07577, -0.1379), (0.04653, -0.04032, -0.1691), (0.01434, -0.04884, 0.163), (0.02695, -0.09179, 0.1372), (0.03631, -0.1237, 0.09757), (0.04521, -0.1701, 0.03126), (0.04994, -0.1701, -0.03126), (0.04392, -0.1496, -0.09), (0.0326, -0.111, -0.1379), (0.01734, -0.05907, -0.1691), (-0.02926, -0.04884, 0.1734), (-0.04187, -0.09179, 0.166), (-0.05123, -0.1237, 0.1264), (-0.06013, -0.1701, 0.06005), (-0.04994, -0.1701, -0.03126), (-0.04392, -0.1496, -0.09), (-0.0326, -0.111, -0.1379), (-0.01734, -0.05907, -0.1691), (-0.05339, -0.03334, 0.1918), (-0.08722, -0.06265, 0.166), (-0.1123, -0.08441, 0.1264), (-0.1362, -0.1161, 0.06005), (-0.134, -0.1161, -0.03126), (-0.1178, -0.1021, -0.09), (-0.08744, -0.07577, -0.1379), (-0.04653, -0.04032, -0.1691), (-0.06531, -0.007245, 0.1918), (-0.1096, -0.01362, 0.166), (-0.1425, -0.01834, 0.1264), (-0.1738, -0.02523, 0.06005), (-0.1755, -0.02523, -0.03126), (-0.1543, -0.02218, -0.09), (-0.1145, -0.01647, -0.1379), (-0.06094, -0.008761, -0.1691), (-0.06122, 0.02115, 0.1918), (-0.1019, 0.03974, 0.166), (-0.1322, 0.05354, 0.1264), (-0.1609, 0.07364, 0.06005), (-0.1612, 0.07364, -0.03126), (-0.1418, 0.06476, -0.09), (-0.1052, 0.04806, -0.1379), (-0.056, 0.02557, -0.1691), (-0.04244, 0.04282, 0.1918), (-0.06664, 0.08048, 0.166), (-0.08461, 0.1084, 0.1264), (-0.1017, 0.1491, 0.06005), (-0.09584, 0.1491, -0.03126), (-0.08428, 0.1311, -0.09), (-0.06255, 0.09733, -0.1379), (-0.03328, 0.05179, -0.1691), (-0.01492, 0.0509, 0.1734), (-0.01492, 0.09567, 0.166), (-0.01492, 0.1289, 0.1264), (-0.01492, 0.1773, 0.06005), (-6.706e-08, 0.1773, -0.03126), (-5.215e-08, 0.1559, -0.09), (-3.725e-08, 0.1157, -0.1379), (-2.98e-08, 0.06156, -0.1691)], [], [(84, 83, 3, 4), (88, 87, 7, 8), (85, 84, 4, 5), (82, 0, 2), (89, 88, 8, 9), (86, 85, 5, 6), (83, 82, 2, 3), (1, 89, 9), (87, 86, 6, 7), (5, 4, 12, 13), (2, 0, 10), (9, 8, 16, 17), (6, 5, 13, 14), (3, 2, 10, 11), (1, 9, 17), (7, 6, 14, 15), (4, 3, 11, 12), (8, 7, 15, 16), (11, 10, 18, 19), (1, 17, 25), (15, 14, 22, 23), (12, 11, 19, 20), (16, 15, 23, 24), (13, 12, 20, 21), (10, 0, 18), (17, 16, 24, 25), (14, 13, 21, 22), (24, 23, 31, 32), (21, 20, 28, 29), (18, 0, 26), (25, 24, 32, 33), (22, 21, 29, 30), (19, 18, 26, 27), (1, 25, 33), (23, 22, 30, 31), (20, 19, 27, 28), (30, 29, 37, 38), (27, 26, 34, 35), (1, 33, 41), (31, 30, 38, 39), (28, 27, 35, 36), (32, 31, 39, 40), (29, 28, 36, 37), (26, 0, 34), (33, 32, 40, 41), (36, 35, 43, 44), (40, 39, 47, 48), (37, 36, 44, 45), (34, 0, 42), (41, 40, 48, 49), (38, 37, 45, 46), (35, 34, 42, 43), (1, 41, 49), (39, 38, 46, 47), (42, 0, 50), (49, 48, 56, 57), (46, 45, 53, 54), (43, 42, 50, 51), (1, 49, 57), (47, 46, 54, 55), (44, 43, 51, 52), (48, 47, 55, 56), (45, 44, 52, 53), (1, 57, 65), (55, 54, 62, 63), (52, 51, 59, 60), (56, 55, 63, 64), (53, 52, 60, 61), (50, 0, 58), (57, 56, 64, 65), (54, 53, 61, 62), (51, 50, 58, 59), (64, 63, 71, 72), (61, 60, 68, 69), (58, 0, 66), (65, 64, 72, 73), (62, 61, 69, 70), (59, 58, 66, 67), (1, 65, 73), (63, 62, 70, 71), (60, 59, 67, 68), (70, 69, 77, 78), (67, 66, 74, 75), (1, 73, 81), (71, 70, 78, 79), (68, 67, 75, 76), (72, 71, 79, 80), (69, 68, 76, 77), (66, 0, 74), (73, 72, 80, 81), (76, 75, 83, 84), (80, 79, 87, 88), (77, 76, 84, 85), (74, 0, 82), (81, 80, 88, 89), (78, 77, 85, 86), (75, 74, 82, 83), (1, 81, 89), (79, 78, 86, 87)])
me_sphere_001.polygons.foreach_set('use_smooth', [True] * 99)
_uv = me_sphere_001.uv_layers.new(name='UVMap')
_uv.uv.foreach_set('vector', [0.7273, 0.6667, 0.7273, 0.7778, 0.6364, 0.7778, 0.6364, 0.6667, 0.7273, 0.2222, 0.7273, 0.3333, 0.6364, 0.3333, 0.6364, 0.2222, 0.7273, 0.5556, 0.7273, 0.6667, 0.6364, 0.6667, 0.6364, 0.5556, 0.7273, 0.8889, 0.6818, 1.0, 0.6364, 0.8889, 0.7273, 0.1111, 0.7273, 0.2222, 0.6364, 0.2222, 0.6364, 0.1111, 0.7273, 0.4444, 0.7273, 0.5556, 0.6364, 0.5556, 0.6364, 0.4444, 0.7273, 0.7778, 0.7273, 0.8889, 0.6364, 0.8889, 0.6364, 0.7778, 0.6818, 0.0, 0.7273, 0.1111, 0.6364, 0.1111, 0.7273, 0.3333, 0.7273, 0.4444, 0.6364, 0.4444, 0.6364, 0.3333, 0.6364, 0.5556, 0.6364, 0.6667, 0.5455, 0.6667, 0.5455, 0.5556, 0.6364, 0.8889, 0.5909, 1.0, 0.5455, 0.8889, 0.6364, 0.1111, 0.6364, 0.2222, 0.5455, 0.2222, 0.5455, 0.1111, 0.6364, 0.4444, 0.6364, 0.5556, 0.5455, 0.5556, 0.5455, 0.4444, 0.6364, 0.7778, 0.6364, 0.8889, 0.5455, 0.8889, 0.5455, 0.7778, 0.5909, 0.0, 0.6364, 0.1111, 0.5455, 0.1111, 0.6364, 0.3333, 0.6364, 0.4444, 0.5455, 0.4444, 0.5455, 0.3333, 0.6364, 0.6667, 0.6364, 0.7778, 0.5455, 0.7778, 0.5455, 0.6667, 0.6364, 0.2222, 0.6364, 0.3333, 0.5455, 0.3333, 0.5455, 0.2222, 0.5455, 0.7778, 0.5455, 0.8889, 0.4545, 0.8889, 0.4545, 0.7778, 0.5, 0.0, 0.5455, 0.1111, 0.4545, 0.1111, 0.5455, 0.3333, 0.5455, 0.4444, 0.4545, 0.4444, 0.4545, 0.3333, 0.5455, 0.6667, 0.5455, 0.7778, 0.4545, 0.7778, 0.4545, 0.6667, 0.5455, 0.2222, 0.5455, 0.3333, 0.4545, 0.3333, 0.4545, 0.2222, 0.5455, 0.5556, 0.5455, 0.6667, 0.4545, 0.6667, 0.4545, 0.5556, 0.5455, 0.8889, 0.5, 1.0, 0.4545, 0.8889, 0.5455, 0.1111, 0.5455, 0.2222, 0.4545, 0.2222, 0.4545, 0.1111, 0.5455, 0.4444, 0.5455, 0.5556, 0.4545, 0.5556, 0.4545, 0.4444, 0.4545, 0.2222, 0.4545, 0.3333, 0.3636, 0.3333, 0.3636, 0.2222, 0.4545, 0.5556, 0.4545, 0.6667, 0.3636, 0.6667, 0.3636, 0.5556, 0.4545, 0.8889, 0.4091, 1.0, 0.3636, 0.8889, 0.4545, 0.1111, 0.4545, 0.2222, 0.3636, 0.2222, 0.3636, 0.1111, 0.4545, 0.4444, 0.4545, 0.5556, 0.3636, 0.5556, 0.3636, 0.4444, 0.4545, 0.7778, 0.4545, 0.8889, 0.3636, 0.8889, 0.3636, 0.7778, 0.4091, 0.0, 0.4545, 0.1111, 0.3636, 0.1111, 0.4545, 0.3333, 0.4545, 0.4444, 0.3636, 0.4444, 0.3636, 0.3333, 0.4545, 0.6667, 0.4545, 0.7778, 0.3636, 0.7778, 0.3636, 0.6667, 0.3636, 0.4444, 0.3636, 0.5556, 0.2727, 0.5556, 0.2727, 0.4444, 0.3636, 0.7778, 0.3636, 0.8889, 0.2727, 0.8889, 0.2727, 0.7778, 0.3182, 0.0, 0.3636, 0.1111, 0.2727, 0.1111, 0.3636, 0.3333, 0.3636, 0.4444, 0.2727, 0.4444, 0.2727, 0.3333, 0.3636, 0.6667, 0.3636, 0.7778, 0.2727, 0.7778, 0.2727, 0.6667, 0.3636, 0.2222, 0.3636, 0.3333, 0.2727, 0.3333, 0.2727, 0.2222, 0.3636, 0.5556, 0.3636, 0.6667, 0.2727, 0.6667, 0.2727, 0.5556, 0.3636, 0.8889, 0.3182, 1.0, 0.2727, 0.8889, 0.3636, 0.1111, 0.3636, 0.2222, 0.2727, 0.2222, 0.2727, 0.1111, 0.2727, 0.6667, 0.2727, 0.7778, 0.1818, 0.7778, 0.1818, 0.6667, 0.2727, 0.2222, 0.2727, 0.3333, 0.1818, 0.3333, 0.1818, 0.2222, 0.2727, 0.5556, 0.2727, 0.6667, 0.1818, 0.6667, 0.1818, 0.5556, 0.2727, 0.8889, 0.2273, 1.0, 0.1818, 0.8889, 0.2727, 0.1111, 0.2727, 0.2222, 0.1818, 0.2222, 0.1818, 0.1111, 0.2727, 0.4444, 0.2727, 0.5556, 0.1818, 0.5556, 0.1818, 0.4444, 0.2727, 0.7778, 0.2727, 0.8889, 0.1818, 0.8889, 0.1818, 0.7778, 0.2273, 0.0, 0.2727, 0.1111, 0.1818, 0.1111, 0.2727, 0.3333, 0.2727, 0.4444, 0.1818, 0.4444, 0.1818, 0.3333, 0.1818, 0.8889, 0.1364, 1.0, 0.09091, 0.8889, 0.1818, 0.1111, 0.1818, 0.2222, 0.09091, 0.2222, 0.09091, 0.1111, 0.1818, 0.4444, 0.1818, 0.5556, 0.09091, 0.5556, 0.09091, 0.4444, 0.1818, 0.7778, 0.1818, 0.8889, 0.09091, 0.8889, 0.09091, 0.7778, 0.1364, 0.0, 0.1818, 0.1111, 0.09091, 0.1111, 0.1818, 0.3333, 0.1818, 0.4444, 0.09091, 0.4444, 0.09091, 0.3333, 0.1818, 0.6667, 0.1818, 0.7778, 0.09091, 0.7778, 0.09091, 0.6667, 0.1818, 0.2222, 0.1818, 0.3333, 0.09091, 0.3333, 0.09091, 0.2222, 0.1818, 0.5556, 0.1818, 0.6667, 0.09091, 0.6667, 0.09091, 0.5556, 0.04545, 0.0, 0.09091, 0.1111, 0.0, 0.1111, 0.09091, 0.3333, 0.09091, 0.4444, 0.0, 0.4444, 0.0, 0.3333, 0.09091, 0.6667, 0.09091, 0.7778, 0.0, 0.7778, 0.0, 0.6667, 0.09091, 0.2222, 0.09091, 0.3333, 0.0, 0.3333, 0.0, 0.2222, 0.09091, 0.5556, 0.09091, 0.6667, 0.0, 0.6667, 0.0, 0.5556, 0.09091, 0.8889, 0.04545, 1.0, 0.0, 0.8889, 0.09091, 0.1111, 0.09091, 0.2222, 0.0, 0.2222, 0.0, 0.1111, 0.09091, 0.4444, 0.09091, 0.5556, 0.0, 0.5556, 0.0, 0.4444, 0.09091, 0.7778, 0.09091, 0.8889, 0.0, 0.8889, 0.0, 0.7778, 1.0, 0.2222, 1.0, 0.3333, 0.9091, 0.3333, 0.9091, 0.2222, 1.0, 0.5556, 1.0, 0.6667, 0.9091, 0.6667, 0.9091, 0.5556, 1.0, 0.8889, 0.9545, 1.0, 0.9091, 0.8889, 1.0, 0.1111, 1.0, 0.2222, 0.9091, 0.2222, 0.9091, 0.1111, 1.0, 0.4444, 1.0, 0.5556, 0.9091, 0.5556, 0.9091, 0.4444, 1.0, 0.7778, 1.0, 0.8889, 0.9091, 0.8889, 0.9091, 0.7778, 0.9545, 0.0, 1.0, 0.1111, 0.9091, 0.1111, 1.0, 0.3333, 1.0, 0.4444, 0.9091, 0.4444, 0.9091, 0.3333, 1.0, 0.6667, 1.0, 0.7778, 0.9091, 0.7778, 0.9091, 0.6667, 0.9091, 0.4444, 0.9091, 0.5556, 0.8182, 0.5556, 0.8182, 0.4444, 0.9091, 0.7778, 0.9091, 0.8889, 0.8182, 0.8889, 0.8182, 0.7778, 0.8636, 0.0, 0.9091, 0.1111, 0.8182, 0.1111, 0.9091, 0.3333, 0.9091, 0.4444, 0.8182, 0.4444, 0.8182, 0.3333, 0.9091, 0.6667, 0.9091, 0.7778, 0.8182, 0.7778, 0.8182, 0.6667, 0.9091, 0.2222, 0.9091, 0.3333, 0.8182, 0.3333, 0.8182, 0.2222, 0.9091, 0.5556, 0.9091, 0.6667, 0.8182, 0.6667, 0.8182, 0.5556, 0.9091, 0.8889, 0.8636, 1.0, 0.8182, 0.8889, 0.9091, 0.1111, 0.9091, 0.2222, 0.8182, 0.2222, 0.8182, 0.1111, 0.8182, 0.6667, 0.8182, 0.7778, 0.7273, 0.7778, 0.7273, 0.6667, 0.8182, 0.2222, 0.8182, 0.3333, 0.7273, 0.3333, 0.7273, 0.2222, 0.8182, 0.5556, 0.8182, 0.6667, 0.7273, 0.6667, 0.7273, 0.5556, 0.8182, 0.8889, 0.7727, 1.0, 0.7273, 0.8889, 0.8182, 0.1111, 0.8182, 0.2222, 0.7273, 0.2222, 0.7273, 0.1111, 0.8182, 0.4444, 0.8182, 0.5556, 0.7273, 0.5556, 0.7273, 0.4444, 0.8182, 0.7778, 0.8182, 0.8889, 0.7273, 0.8889, 0.7273, 0.7778, 0.7727, 0.0, 0.8182, 0.1111, 0.7273, 0.1111, 0.8182, 0.3333, 0.8182, 0.4444, 0.7273, 0.4444, 0.7273, 0.3333])
me_sphere_001.materials.append(mat_featheryo)
me_sphere_001.update()
me_cube_002 = bpy.data.meshes.new('Cube.002')
me_cube_002.from_pydata([(-0.025, -0.025, -0.025), (-0.01771, 0.1252, -0.025), (-0.025, -0.025, 0.025), (-0.01771, 0.1252, 0.025), (-0.025, 0.025, -0.025), (-0.01042, 0.1509, -0.025), (-0.025, 0.025, 0.025), (-0.01042, 0.1509, 0.025), (0.01042, -0.1509, -0.025), (0.025, -0.025, -0.025), (0.01042, -0.1509, 0.025), (0.025, -0.025, 0.025), (0.025, 0.025, -0.025), (0.01771, -0.1252, -0.025), (0.025, 0.025, 0.025), (0.01771, -0.1252, 0.025), (0.01412, 0.3839, -0.025), (0.01412, 0.3839, 0.025), (0.01225, 0.3351, -0.025), (0.01225, 0.3351, 0.025), (0.0675, 0.3129, -0.025), (0.0675, 0.3129, 0.025), (0.06563, 0.2642, -0.025), (0.06563, 0.2642, 0.025), (0.002408, 0.025, 0.025), (-0.007504, 0.025, 0.025), (-0.007504, 0.025, -0.025), (0.002408, 0.025, -0.025), (-0.002408, -0.025, 0.025), (0.007504, -0.025, 0.025), (-0.002408, -0.025, -0.025), (0.007504, -0.025, -0.025), (0.004497, 0.004497, 0.025), (0.005518, -0.005518, -0.025), (-0.004497, -0.004497, 0.025), (-0.005518, 0.005518, -0.025), (0.0361, 0.4715, -0.025), (0.01412, 0.3839, -0.025), (0.0361, 0.4715, 0.025), (0.01412, 0.3839, 0.025), (0.02802, 0.4559, -0.025), (0.01225, 0.3351, -0.025), (0.02802, 0.4559, 0.025), (0.01225, 0.3351, 0.025), (0.0675, 0.3129, -0.025), (0.05172, 0.1922, -0.025), (0.0675, 0.3129, 0.025), (0.05172, 0.1922, 0.025), (0.04365, 0.1765, -0.025), (0.06563, 0.2642, -0.025), (0.04365, 0.1765, 0.025), (0.06563, 0.2642, 0.025), (-0.01771, 0.1252, -0.025), (-0.01771, 0.1252, 0.025), (-0.01042, 0.1509, -0.025), (-0.01042, 0.1509, 0.025), (0.01042, -0.1509, -0.025), (0.01042, -0.1509, 0.025), (0.01771, -0.1252, -0.025), (0.01771, -0.1252, 0.025), (0.03659, 0.3028, 0.025), (0.03349, 0.3581, 0.025), (0.03349, 0.3581, -0.025), (0.03659, 0.3028, -0.025), (0.04316, 0.3453, 0.025), (0.04626, 0.2899, 0.025), (0.04316, 0.3453, -0.025), (0.04626, 0.2899, -0.025), (0.04055, 0.2975, 0.025), (0.04249, 0.2949, -0.025), (0.03919, 0.3506, 0.025), (0.03726, 0.3531, -0.025)], [], [(0, 2, 6, 4), (24, 14, 12, 27), (4, 6, 25, 26), (12, 14, 11, 9), (2, 0, 30, 28), (31, 9, 11, 29), (27, 12, 9, 31, 33), (30, 0, 4, 26, 35), (26, 27, 33, 35), (31, 30, 35, 33), (34, 25, 6, 2, 28), (32, 29, 11, 14, 24), (32, 24, 25, 34), (34, 28, 29, 32), (1, 3, 7, 5), (15, 13, 31, 29), (27, 5, 7, 24), (13, 15, 10, 8), (25, 3, 1, 26), (8, 10, 28, 30), (31, 13, 8, 30), (26, 1, 5, 27), (7, 3, 25, 24), (10, 15, 29, 28), (16, 18, 19, 17), (18, 22, 23, 19), (22, 20, 21, 23), (20, 16, 17, 21), (18, 16, 20, 22), (23, 21, 17, 19), (36, 40, 42, 38), (60, 63, 48, 50), (40, 62, 61, 42), (48, 45, 47, 50), (38, 64, 66, 36), (67, 65, 47, 45), (63, 69, 67, 45, 48), (66, 71, 62, 40, 36), (62, 71, 69, 63), (67, 69, 71, 66), (70, 64, 38, 42, 61), (68, 60, 50, 47, 65), (68, 70, 61, 60), (70, 68, 65, 64), (37, 41, 43, 39), (51, 65, 67, 49), (63, 60, 43, 41), (49, 44, 46, 51), (61, 62, 37, 39), (44, 66, 64, 46), (67, 66, 44, 49), (62, 63, 41, 37), (43, 60, 61, 39), (46, 64, 65, 51), (52, 53, 55, 54), (54, 55, 59, 58), (58, 59, 57, 56), (56, 57, 53, 52), (54, 58, 56, 52), (59, 55, 53, 57)])
me_cube_002.polygons.foreach_set('use_smooth', [True] * 60)
_uv = me_cube_002.uv_layers.new(name='UVMap')
_uv.uv.foreach_set('vector', [0.375, 0.0, 0.625, 0.0, 0.625, 0.25, 0.375, 0.25, 0.625, 0.387, 0.625, 0.5, 0.375, 0.5, 0.375, 0.387, 0.375, 0.25, 0.625, 0.25, 0.625, 0.3375, 0.375, 0.3375, 0.375, 0.5, 0.625, 0.5, 0.625, 0.75, 0.375, 0.75, 0.625, 1.0, 0.375, 1.0, 0.375, 0.887, 0.625, 0.887, 0.375, 0.8375, 0.375, 0.75, 0.625, 0.75, 0.625, 0.8375, 0.262, 0.5, 0.375, 0.5, 0.375, 0.75, 0.2875, 0.75, 0.2776, 0.6526, 0.238, 0.75, 0.125, 0.75, 0.125, 0.5, 0.2125, 0.5, 0.2224, 0.5974, 0.2125, 0.5, 0.262, 0.5, 0.2776, 0.6526, 0.2224, 0.5974, 0.2875, 0.75, 0.238, 0.75, 0.2224, 0.5974, 0.2776, 0.6526, 0.7725, 0.6475, 0.7875, 0.5, 0.875, 0.5, 0.875, 0.75, 0.762, 0.75, 0.7275, 0.6025, 0.7125, 0.75, 0.625, 0.75, 0.625, 0.5, 0.738, 0.5, 0.7275, 0.6025, 0.738, 0.5, 0.7875, 0.5, 0.7725, 0.6475, 0.7725, 0.6475, 0.762, 0.75, 0.7125, 0.75, 0.7275, 0.6025, 0.375, 0.0, 0.625, 0.0, 0.625, 0.25, 0.375, 0.25, 0.625, 0.5, 0.375, 0.5, 0.375, 0.4093, 0.625, 0.4093, 0.375, 0.364, 0.375, 0.25, 0.625, 0.25, 0.625, 0.364, 0.375, 0.5, 0.625, 0.5, 0.625, 0.75, 0.375, 0.75, 0.625, 0.9093, 0.625, 1.0, 0.375, 1.0, 0.375, 0.9093, 0.375, 0.75, 0.625, 0.75, 0.625, 0.864, 0.375, 0.864, 0.2843, 0.5, 0.375, 0.5, 0.375, 0.75, 0.261, 0.75, 0.2157, 0.75, 0.125, 0.75, 0.125, 0.5, 0.239, 0.5, 0.875, 0.5, 0.875, 0.75, 0.7843, 0.75, 0.761, 0.5, 0.625, 0.75, 0.625, 0.5, 0.7157, 0.5, 0.739, 0.75, 0.375, 0.0, 0.375, 0.25, 0.625, 0.25, 0.625, 0.0, 0.375, 0.25, 0.375, 0.5, 0.625, 0.5, 0.625, 0.25, 0.375, 0.5, 0.375, 0.75, 0.625, 0.75, 0.625, 0.5, 0.375, 0.75, 0.375, 1.0, 0.625, 1.0, 0.625, 0.75, 0.125, 0.5, 0.125, 0.75, 0.375, 0.75, 0.375, 0.5, 0.625, 0.5, 0.625, 0.75, 0.875, 0.75, 0.875, 0.5, 0.375, 0.0, 0.375, 0.25, 0.625, 0.25, 0.625, 0.0, 0.625, 0.387, 0.375, 0.387, 0.375, 0.5, 0.625, 0.5, 0.375, 0.25, 0.375, 0.3375, 0.625, 0.3375, 0.625, 0.25, 0.375, 0.5, 0.375, 0.75, 0.625, 0.75, 0.625, 0.5, 0.625, 1.0, 0.625, 0.887, 0.375, 0.887, 0.375, 1.0, 0.375, 0.8375, 0.625, 0.8375, 0.625, 0.75, 0.375, 0.75, 0.262, 0.5, 0.2776, 0.6526, 0.2875, 0.75, 0.375, 0.75, 0.375, 0.5, 0.238, 0.75, 0.2224, 0.5974, 0.2125, 0.5, 0.125, 0.5, 0.125, 0.75, 0.2125, 0.5, 0.2224, 0.5974, 0.2776, 0.6526, 0.262, 0.5, 0.2875, 0.75, 0.2776, 0.6526, 0.2224, 0.5974, 0.238, 0.75, 0.7725, 0.6475, 0.762, 0.75, 0.875, 0.75, 0.875, 0.5, 0.7875, 0.5, 0.7275, 0.6025, 0.738, 0.5, 0.625, 0.5, 0.625, 0.75, 0.7125, 0.75, 0.7275, 0.6025, 0.7725, 0.6475, 0.7875, 0.5, 0.738, 0.5, 0.7725, 0.6475, 0.7275, 0.6025, 0.7125, 0.75, 0.762, 0.75, 0.375, 0.0, 0.375, 0.25, 0.625, 0.25, 0.625, 0.0, 0.625, 0.5, 0.625, 0.4093, 0.375, 0.4093, 0.375, 0.5, 0.375, 0.364, 0.625, 0.364, 0.625, 0.25, 0.375, 0.25, 0.375, 0.5, 0.375, 0.75, 0.625, 0.75, 0.625, 0.5, 0.625, 0.9093, 0.375, 0.9093, 0.375, 1.0, 0.625, 1.0, 0.375, 0.75, 0.375, 0.864, 0.625, 0.864, 0.625, 0.75, 0.2843, 0.5, 0.261, 0.75, 0.375, 0.75, 0.375, 0.5, 0.2157, 0.75, 0.239, 0.5, 0.125, 0.5, 0.125, 0.75, 0.875, 0.5, 0.761, 0.5, 0.7843, 0.75, 0.875, 0.75, 0.625, 0.75, 0.739, 0.75, 0.7157, 0.5, 0.625, 0.5, 0.375, 0.0, 0.625, 0.0, 0.625, 0.25, 0.375, 0.25, 0.375, 0.25, 0.625, 0.25, 0.625, 0.5, 0.375, 0.5, 0.375, 0.5, 0.625, 0.5, 0.625, 0.75, 0.375, 0.75, 0.375, 0.75, 0.625, 0.75, 0.625, 1.0, 0.375, 1.0, 0.125, 0.5, 0.375, 0.5, 0.375, 0.75, 0.125, 0.75, 0.625, 0.5, 0.875, 0.5, 0.875, 0.75, 0.625, 0.75])
me_cube_002.materials.append(mat_feetbrah)
me_cube_002.update()
me_cone = bpy.data.meshes.new('Cone')
me_cone.from_pydata([(-0.02886, 1.0, -1.426), (0.4842, 0.1952, -1.021), (0.5334, -0.7388, -1.43), (-0.5009, -0.8167, -0.7515), (-0.8229, 0.3481, -0.6872), (0.4161, 0.1325, 0.2423)], [], [(0, 5, 1), (1, 5, 2), (2, 5, 3), (0, 1, 2, 3, 4), (3, 5, 4), (4, 5, 0)])
me_cone.polygons.foreach_set('use_smooth', [True] * 6)
_uv = me_cone.uv_layers.new(name='UVMap')
_uv.uv.foreach_set('vector', [0.25, 0.49, 0.25, 0.25, 0.4783, 0.3242, 0.4783, 0.3242, 0.25, 0.25, 0.3911, 0.05584, 0.3911, 0.05584, 0.25, 0.25, 0.1089, 0.05584, 0.75, 0.49, 0.9783, 0.3242, 0.8911, 0.05584, 0.6089, 0.05584, 0.5217, 0.3242, 0.1089, 0.05584, 0.25, 0.25, 0.02175, 0.3242, 0.02175, 0.3242, 0.25, 0.25, 0.25, 0.49])
me_cone.materials.append(mat_featheryo)
me_cone.update()
me_sphere_002 = bpy.data.meshes.new('Sphere.002')
me_sphere_002.from_pydata([(0.0, 0.0, 0.18), (0.0, 0.1058, 0.1456), (0.0, 0.1058, -0.1456), (0.0, 0.0, -0.18), (0.08272, 0.06597, 0.1456), (0.1338, 0.1067, 0.05562), (0.1338, 0.1067, -0.05562), (0.08272, 0.06597, -0.1456), (0.1031, -0.02354, 0.1456), (0.1669, -0.03809, 0.05562), (0.1669, -0.03809, -0.05562), (0.1031, -0.02354, -0.1456), (0.04591, -0.09532, 0.1456), (0.07428, -0.1542, 0.05562), (0.07428, -0.1542, -0.05562), (0.04591, -0.09532, -0.1456), (-0.04591, -0.09532, 0.1456), (-0.07428, -0.1542, 0.05562), (-0.07428, -0.1542, -0.05562), (-0.04591, -0.09532, -0.1456), (-0.1031, -0.02354, 0.1456), (-0.1669, -0.03809, 0.05562), (-0.1669, -0.03809, -0.05562), (-0.1031, -0.02354, -0.1456), (-0.08272, 0.06597, 0.1456), (-0.1338, 0.1067, 0.05562), (-0.1338, 0.1067, -0.05562), (-0.08272, 0.06597, -0.1456), (1.49e-08, 0.1712, 0.05562), (1.49e-08, 0.1712, -0.05562)], [], [(2, 29, 6, 7), (28, 1, 4, 5), (3, 2, 7), (29, 28, 5, 6), (1, 0, 4), (3, 7, 11), (6, 5, 9, 10), (4, 0, 8), (7, 6, 10, 11), (5, 4, 8, 9), (3, 11, 15), (10, 9, 13, 14), (8, 0, 12), (11, 10, 14, 15), (9, 8, 12, 13), (3, 15, 19), (14, 13, 17, 18), (12, 0, 16), (15, 14, 18, 19), (13, 12, 16, 17), (3, 19, 23), (18, 17, 21, 22), (16, 0, 20), (19, 18, 22, 23), (17, 16, 20, 21), (3, 23, 27), (22, 21, 25, 26), (20, 0, 24), (23, 22, 26, 27), (21, 20, 24, 25), (3, 27, 2), (26, 25, 28, 29), (24, 0, 1), (27, 26, 29, 2), (25, 24, 1, 28)])
me_sphere_002.polygons.foreach_set('use_smooth', [True] * 35)
_uv = me_sphere_002.uv_layers.new(name='UVMap')
_uv.uv.foreach_set('vector', [0.7143, 0.2, 0.7143, 0.4, 0.5714, 0.4, 0.5714, 0.2, 0.7143, 0.6, 0.7143, 0.8, 0.5714, 0.8, 0.5714, 0.6, 0.6429, 0.0, 0.7143, 0.2, 0.5714, 0.2, 0.7143, 0.4, 0.7143, 0.6, 0.5714, 0.6, 0.5714, 0.4, 0.7143, 0.8, 0.6429, 1.0, 0.5714, 0.8, 0.5, 0.0, 0.5714, 0.2, 0.4286, 0.2, 0.5714, 0.4, 0.5714, 0.6, 0.4286, 0.6, 0.4286, 0.4, 0.5714, 0.8, 0.5, 1.0, 0.4286, 0.8, 0.5714, 0.2, 0.5714, 0.4, 0.4286, 0.4, 0.4286, 0.2, 0.5714, 0.6, 0.5714, 0.8, 0.4286, 0.8, 0.4286, 0.6, 0.3571, 0.0, 0.4286, 0.2, 0.2857, 0.2, 0.4286, 0.4, 0.4286, 0.6, 0.2857, 0.6, 0.2857, 0.4, 0.4286, 0.8, 0.3571, 1.0, 0.2857, 0.8, 0.4286, 0.2, 0.4286, 0.4, 0.2857, 0.4, 0.2857, 0.2, 0.4286, 0.6, 0.4286, 0.8, 0.2857, 0.8, 0.2857, 0.6, 0.2143, 0.0, 0.2857, 0.2, 0.1429, 0.2, 0.2857, 0.4, 0.2857, 0.6, 0.1429, 0.6, 0.1429, 0.4, 0.2857, 0.8, 0.2143, 1.0, 0.1429, 0.8, 0.2857, 0.2, 0.2857, 0.4, 0.1429, 0.4, 0.1429, 0.2, 0.2857, 0.6, 0.2857, 0.8, 0.1429, 0.8, 0.1429, 0.6, 0.07143, 0.0, 0.1429, 0.2, 0.0, 0.2, 0.1429, 0.4, 0.1429, 0.6, 0.0, 0.6, 0.0, 0.4, 0.1429, 0.8, 0.07143, 1.0, 0.0, 0.8, 0.1429, 0.2, 0.1429, 0.4, 0.0, 0.4, 0.0, 0.2, 0.1429, 0.6, 0.1429, 0.8, 0.0, 0.8, 0.0, 0.6, 0.9286, 0.0, 1.0, 0.2, 0.8571, 0.2, 1.0, 0.4, 1.0, 0.6, 0.8571, 0.6, 0.8571, 0.4, 1.0, 0.8, 0.9286, 1.0, 0.8571, 0.8, 1.0, 0.2, 1.0, 0.4, 0.8571, 0.4, 0.8571, 0.2, 1.0, 0.6, 1.0, 0.8, 0.8571, 0.8, 0.8571, 0.6, 0.7857, 0.0, 0.8571, 0.2, 0.7143, 0.2, 0.8571, 0.4, 0.8571, 0.6, 0.7143, 0.6, 0.7143, 0.4, 0.8571, 0.8, 0.7857, 1.0, 0.7143, 0.8, 0.8571, 0.2, 0.8571, 0.4, 0.7143, 0.4, 0.7143, 0.2, 0.8571, 0.6, 0.8571, 0.8, 0.7143, 0.8, 0.7143, 0.6])
me_sphere_002.materials.append(mat_darkvoidofnosoul)
me_sphere_002.update()
me_cube_003 = bpy.data.meshes.new('Cube.003')
me_cube_003.from_pydata([(-0.025, -0.025, -0.025), (-0.025, -0.025, 0.025), (-0.025, 0.025, -0.025), (-0.025, 0.025, 0.025), (0.025, -0.02036, -0.008788), (0.025, -0.02036, 0.008788), (0.025, 0.02036, -0.008788), (0.025, 0.02036, 0.008788)], [], [(0, 1, 3, 2), (2, 3, 7, 6), (6, 7, 5, 4), (4, 5, 1, 0), (2, 6, 4, 0), (7, 3, 1, 5)])
_uv = me_cube_003.uv_layers.new(name='UVMap')
_uv.uv.foreach_set('vector', [0.375, 0.0, 0.625, 0.0, 0.625, 0.25, 0.375, 0.25, 0.375, 0.25, 0.625, 0.25, 0.625, 0.5, 0.375, 0.5, 0.375, 0.5, 0.625, 0.5, 0.625, 0.75, 0.375, 0.75, 0.375, 0.75, 0.625, 0.75, 0.625, 1.0, 0.375, 1.0, 0.125, 0.5, 0.375, 0.5, 0.375, 0.75, 0.125, 0.75, 0.625, 0.5, 0.875, 0.5, 0.875, 0.75, 0.625, 0.75])
me_cube_003.materials.append(mat_feetbrah)
me_cube_003.update()
arm_armature = bpy.data.armatures.new('Armature')  # bones are not reproduced

# ---- objects
ob_chest = bpy.data.objects.new('Chest', me_sphere)
ob_legies = bpy.data.objects.new('Legies', me_cylinder)
ob_neck = bpy.data.objects.new('Neck', me_cylinder_001)
ob_head = bpy.data.objects.new('Head', me_sphere_001)
ob_feeties = bpy.data.objects.new('Feeties', me_cube_002)
ob_tailfeathers = bpy.data.objects.new('TailFeathers', me_cone)
ob_armature = bpy.data.objects.new('Armature', arm_armature)
ob_eyes = bpy.data.objects.new('EYES', me_sphere_002)
ob_yapper = bpy.data.objects.new('Yapper', me_cube_003)

# ---- transforms, parenting, visibility, modifiers, constraints
ob_chest.parent = ob_armature
ob_chest.matrix_parent_inverse = Matrix(((3.258, -0.0, 0.0, -0.0), (-0.0, 3.258, -0.0, 0.0), (0.0, -0.0, 3.258, 0.6235), (-0.0, 0.0, -0.0, 1.0)))
ob_chest.location = (0.0, 0.0, 0.0)
ob_chest.scale = (0.8031, 0.6161, 0.4018)
_vg = ob_chest.vertex_groups.new(name='CrazyBone')
for _i, _w in zip([0, 1, 2, 3, 4, 5, 6, 7, 8, 9, 10, 11, 12, 13, 14, 15, 16, 17, 18, 19, 20, 21, 22, 23, 24, 25, 26, 27, 28, 29, 30, 31, 32, 33, 34, 35, 36, 37, 38, 39, 40, 41, 42, 43, 44, 45, 46, 47, 48, 49, 50, 51, 52, 53, 54, 55, 56, 57, 58, 59, 60, 61, 62, 63, 64, 65, 66, 67, 68, 69, 70, 71, 72, 73, 74, 75, 76, 77, 78, 79, 80, 81, 82, 83, 84, 85, 86, 87, 88, 89, 90, 91, 92, 93, 94, 95, 96, 97, 98, 99, 100, 101, 102, 103, 104, 105, 106, 107, 108, 109, 110, 111, 112, 113, 114, 115, 116, 117, 118, 119, 120, 121, 122, 123, 124, 125, 126, 127, 128, 129, 130, 131, 132, 133, 134, 135, 136, 137, 138, 139, 140, 141, 142, 143, 144, 145, 146, 147, 148, 149, 150, 151, 152, 153, 154, 155, 156, 157, 158, 159, 160, 161, 162, 163, 164, 165, 166, 167, 168, 169, 170, 171, 172, 173, 174, 175, 176, 177, 178, 179, 180, 181, 182, 183, 184, 185, 186, 187, 188, 189, 190, 191, 192, 197, 198, 199, 200, 201, 202, 203, 204, 205, 206, 207, 208, 209, 210, 211, 212, 213, 214, 215, 216, 217, 218, 219, 220, 221, 222, 223, 224, 225, 226, 227, 228, 229, 230, 231, 232, 233, 234, 235, 236, 237, 238, 239, 240, 241, 242, 243, 244, 245, 246, 247, 248, 249, 250, 251, 252, 253, 254, 255, 256, 257, 258, 259, 260, 261], [0.8194, 0.8004, 0.7556, 0.4966, 0.2747, 0.1797, 0.3917, 0.6732, 0.7889, 0.726, 0.6552, 0.588, 0.5243, 0.4351, 0.3776, 0.312, 0.2643, 0.2216, 0.175, 0.1349, 0.4108, 0.7618, 0.6363, 0.4987, 0.3572, 0.3072, 0.2971, 0.3654, 0.3811, 0.3788, 0.3654, 0.3162, 0.3128, 0.5611, 0.7276, 0.4954, 0.2543, 0.1695, 0.1474, 0.1375, 0.1935, 0.2156, 0.2527, 0.3188, 0.4388, 0.5166, 0.657, 0.6959, 0.3188, 0.09914, 0.06711, 0.0649, 0.07135, 0.1052, 0.1354, 0.1841, 0.275, 0.4584, 0.5906, 0.7082, 0.6806, 0.2592, 0.003488, 0.01809, 0.03419, 0.05569, 0.07899, 0.1109, 0.1615, 0.2572, 0.4587, 0.6112, 0.7256, 0.6924, 0.3224, 0.101, 0.06451, 0.06325, 0.07198, 0.1003, 0.1318, 0.1814, 0.2727, 0.4616, 0.5991, 0.718, 0.7258, 0.4877, 0.2573, 0.1656, 0.1404, 0.1308, 0.1845, 0.2113, 0.2504, 0.3176, 0.4467, 0.5291, 0.6763, 0.7623, 0.6294, 0.4885, 0.3552, 0.3022, 0.2692, 0.3978, 0.4005, 0.3919, 0.3765, 0.3144, 0.3114, 0.5988, 0.7896, 0.7229, 0.652, 0.5879, 0.5324, 0.4623, 0.3829, 0.3148, 0.2661, 0.2219, 0.1754, 0.1268, 0.4775, 0.7997, 0.7537, 0.6973, 0.6361, 0.5847, 0.506, 0.3388, 0.2616, 0.2102, 0.1728, 0.1516, 0.1721, 0.5092, 0.7913, 0.7255, 0.6436, 0.5577, 0.5209, 0.4716, 0.2501, 0.1962, 0.1705, 0.1613, 0.1779, 0.3475, 0.5722, 0.7683, 0.643, 0.489, 0.3164, 0.286, 0.1609, 0.1346, 0.1278, 0.1319, 0.1522, 0.204, 0.4472, 0.5804, 0.739, 0.5203, 0.267, 0.1473, 0.09241, 0.07563, 0.07004, 0.07386, 0.08956, 0.1269, 0.211, 0.4137, 0.5709, 0.7122, 0.3757, 0.1448, 0.05802, 0.01587, 0.008638, 0.01485, 0.0324, 0.0599, 0.1007, 0.195, 0.4281, 0.5776, 0.6996, 0.3337, 0.1058, 0.007681, 0.04874, 0.09063, 0.1869, 0.4313, 0.5766, 0.7095, 0.3797, 0.1493, 0.06071, 0.02027, 0.01229, 0.01858, 0.03632, 0.06159, 0.1018, 0.1958, 0.4334, 0.5689, 0.7378, 0.516, 0.2769, 0.1565, 0.1066, 0.0853, 0.07832, 0.08097, 0.09515, 0.1309, 0.2145, 0.4242, 0.5477, 0.7695, 0.6401, 0.4869, 0.3298, 0.2442, 0.1921, 0.163, 0.1484, 0.1466, 0.1625, 0.2118, 0.4337, 0.5415, 0.7931, 0.726, 0.6461, 0.5648, 0.5363, 0.404, 0.2798, 0.2221, 0.1876, 0.1732, 0.1867, 0.3078, 0.5023, 0.7003, 0.6405, 0.5862, 0.3538, 0.2194, 0.1767, 0.1454]): _vg.add([_i], _w, 'REPLACE')
_vg = ob_chest.vertex_groups.new(name='ThighR')
for _i, _w in zip([6, 7, 20, 33, 44, 45, 46, 56, 57, 58, 59, 68, 69, 70, 71, 72, 79, 80, 81, 82, 83, 84, 85, 88, 89, 90, 91, 92, 93, 94, 95, 96, 97, 98, 100, 101, 102, 103, 104, 105, 106, 107, 108, 109, 110, 111, 113, 114, 115, 116, 117, 118, 119, 120, 121, 122, 123, 124, 126, 127, 128, 129, 130, 131, 132, 133, 134, 135, 136, 137, 139, 140, 141, 142, 143, 144, 145, 146, 147, 148, 149, 150, 152, 153, 154, 155, 156, 157, 158, 159, 160, 161, 162, 163, 166, 167, 168, 169, 170, 171, 172, 173, 174, 175, 176, 184, 185, 186, 187, 188, 189, 199, 200, 201, 202, 213, 214, 215, 226, 227, 228, 240, 241, 253, 254], [0.02767, 0.1181, 0.02143, 0.03124, 0.01013, 0.02756, 0.05201, 0.01622, 0.04718, 0.0634, 0.07185, 0.02108, 0.05319, 0.07906, 0.103, 0.1032, 0.01836, 0.04339, 0.0649, 0.0934, 0.1343, 0.1713, 0.1488, 0.0003028, 0.01571, 0.02889, 0.04392, 0.07736, 0.09985, 0.1311, 0.1782, 0.2453, 0.3025, 0.217, 0.008775, 0.04611, 0.06979, 0.0857, 0.1013, 0.1713, 0.2172, 0.2714, 0.3496, 0.4972, 0.5851, 0.3093, 0.02541, 0.0698, 0.1142, 0.1518, 0.1985, 0.3799, 0.4696, 0.5399, 0.6175, 0.7136, 0.8277, 0.4313, 0.03251, 0.08016, 0.1374, 0.1917, 0.2734, 0.4489, 0.5303, 0.5944, 0.6563, 0.7177, 0.7453, 0.3812, 0.02792, 0.07409, 0.1248, 0.1788, 0.2776, 0.4263, 0.4762, 0.5313, 0.5855, 0.6346, 0.5279, 0.2767, 0.0137, 0.05364, 0.07896, 0.1122, 0.1244, 0.159, 0.1936, 0.2422, 0.312, 0.4163, 0.3386, 0.2304, 0.009154, 0.02291, 0.03944, 0.05317, 0.06349, 0.07883, 0.1042, 0.1459, 0.2105, 0.2404, 0.2039, 0.01173, 0.0393, 0.06936, 0.1115, 0.1509, 0.1528, 0.02339, 0.06408, 0.09794, 0.1155, 0.03243, 0.0656, 0.08791, 0.00828, 0.03945, 0.0675, 0.0287, 0.06334, 0.01053, 0.05554]): _vg.add([_i], _w, 'REPLACE')
_vg = ob_chest.vertex_groups.new(name='GluteR')
_vg = ob_chest.vertex_groups.new(name='ThighL')
for _i, _w in zip([2, 3, 4, 5, 6, 7, 9, 10, 11, 12, 13, 14, 15, 16, 17, 18, 19, 20, 22, 23, 24, 25, 26, 27, 28, 29, 30, 31, 32, 33, 36, 37, 38, 39, 40, 41, 42, 43, 44, 45, 46, 53, 54, 55, 56, 57, 58, 59, 68, 69, 70, 71, 72, 82, 83, 84, 85, 96, 97, 98, 111, 124, 137, 149, 150, 162, 163, 174, 175, 176, 187, 188, 189, 199, 200, 201, 202, 210, 211, 212, 213, 214, 215, 218, 219, 220, 221, 222, 223, 224, 225, 226, 227, 228, 230, 231, 232, 233, 234, 235, 236, 237, 238, 239, 240, 241, 243, 244, 245, 246, 247, 248, 249, 250, 251, 252, 253, 254, 255, 256, 257, 258, 259, 260, 261], [0.02978, 0.2695, 0.5202, 0.73, 0.5069, 0.1446, 0.02384, 0.0699, 0.1173, 0.1587, 0.2138, 0.3763, 0.4679, 0.5384, 0.6152, 0.7125, 0.8151, 0.5075, 0.009068, 0.04963, 0.07378, 0.08844, 0.09376, 0.1834, 0.2262, 0.278, 0.3557, 0.4951, 0.5853, 0.3532, 0.001641, 0.01551, 0.02209, 0.02452, 0.07959, 0.1022, 0.1326, 0.1794, 0.2509, 0.316, 0.2412, 0.01724, 0.04327, 0.06494, 0.09418, 0.1386, 0.1831, 0.1656, 0.02099, 0.05385, 0.08204, 0.111, 0.1151, 0.01787, 0.05085, 0.06843, 0.07996, 0.01357, 0.03389, 0.05801, 0.0424, 0.03491, 0.04142, 0.01784, 0.0695, 0.03957, 0.07604, 0.01273, 0.04839, 0.07932, 0.03644, 0.07025, 0.1015, 0.02518, 0.06508, 0.1024, 0.1326, 0.0129, 0.04057, 0.06957, 0.1103, 0.1558, 0.1771, 0.004844, 0.01791, 0.03449, 0.05188, 0.06286, 0.07858, 0.1035, 0.1444, 0.2066, 0.2477, 0.2421, 0.01056, 0.05004, 0.07309, 0.09821, 0.1294, 0.1551, 0.1891, 0.2364, 0.3053, 0.4195, 0.358, 0.2798, 0.02544, 0.07063, 0.1173, 0.1688, 0.24, 0.4027, 0.4694, 0.5254, 0.5813, 0.6253, 0.5668, 0.36, 0.07696, 0.1307, 0.1832, 0.4334, 0.588, 0.6544, 0.7254]): _vg.add([_i], _w, 'REPLACE')
_vg = ob_chest.vertex_groups.new(name='GluteL')
_vg = ob_chest.vertex_groups.new(name='TailIn')
for _i, _w in zip([0, 1, 2, 3, 4, 5, 6, 7, 8, 9, 10, 11, 12, 13, 14, 15, 16, 17, 18, 20, 21, 22, 23, 27, 28, 29, 34, 47, 60, 73, 86, 99, 100, 101, 102, 106, 112, 113, 114, 115, 116, 117, 118, 119, 120, 121, 122, 124, 125, 126, 127, 128, 129, 130, 131, 132, 133, 134, 135, 136, 137, 138, 139, 140, 141, 142, 143, 144, 145, 146, 147, 148, 149, 150, 151, 152, 153, 154, 155, 156, 157, 158, 159, 160, 161, 162, 163, 164, 165, 166, 167, 168, 169, 170, 171, 172, 173, 174, 175, 176, 177, 178, 179, 180, 181, 182, 183, 184, 185, 186, 187, 188, 189, 190, 191, 192, 193, 194, 195, 196, 197, 198, 199, 200, 201, 202, 203, 204, 205, 206, 207, 208, 209, 210, 211, 212, 213, 214, 215, 216, 217, 218, 219, 220, 221, 222, 223, 224, 225, 226, 227, 228, 229, 230, 231, 232, 233, 234, 235, 236, 237, 238, 239, 240, 241, 242, 243, 244, 245, 246, 247, 248, 249, 250, 251, 252, 253, 254, 255, 256, 257, 258, 259, 260, 261], [0.08005, 0.08638, 0.1009, 0.0828, 0.1387, 0.05961, 0.05084, 0.05468, 0.06452, 0.06031, 0.05777, 0.05393, 0.04207, 0.02012, 0.05961, 0.05902, 0.0554, 0.04834, 0.02503, 0.01111, 0.04951, 0.02503, 0.01021, 0.00111, 0.001935, 0.001245, 0.03016, 0.01927, 0.01611, 0.02015, 0.03157, 0.05049, 0.02685, 0.01236, 0.00142, 0.0004204, 0.0654, 0.06127, 0.05907, 0.05585, 0.0472, 0.02655, 0.05659, 0.05713, 0.05434, 0.04691, 0.02303, 0.01322, 0.08782, 0.1018, 0.1142, 0.1208, 0.1077, 0.08344, 0.1336, 0.1387, 0.132, 0.1167, 0.08943, 0.05358, 0.05111, 0.1196, 0.1728, 0.2256, 0.2675, 0.2472, 0.188, 0.28, 0.288, 0.2602, 0.2168, 0.1531, 0.07938, 0.0713, 0.159, 0.2835, 0.424, 0.576, 0.5712, 0.6905, 0.6807, 0.6511, 0.5961, 0.5028, 0.342, 0.1589, 0.1038, 0.1996, 0.4267, 0.6831, 0.7989, 0.8432, 0.8453, 0.8368, 0.8164, 0.774, 0.6909, 0.5328, 0.2857, 0.1367, 0.2331, 0.5849, 0.8296, 0.9186, 0.929, 0.8922, 0.8755, 0.8688, 0.8458, 0.7818, 0.6343, 0.3396, 0.1593, 0.2478, 0.632, 0.8777, 0.9715, 0.9996, 0.6968, 0.7068, 0.8154, 0.8432, 0.8032, 0.6661, 0.3569, 0.1666, 0.2356, 0.5814, 0.8252, 0.9163, 0.9286, 0.8896, 0.8735, 0.8663, 0.8438, 0.7816, 0.6367, 0.3341, 0.1573, 0.2004, 0.4317, 0.6748, 0.7921, 0.8313, 0.8367, 0.8294, 0.81, 0.7698, 0.6896, 0.5354, 0.2724, 0.1339, 0.1574, 0.287, 0.4289, 0.5683, 0.6315, 0.6545, 0.6572, 0.6364, 0.5887, 0.5005, 0.3322, 0.1586, 0.1063, 0.1174, 0.1725, 0.2249, 0.2649, 0.2373, 0.3163, 0.2832, 0.2731, 0.251, 0.21, 0.1537, 0.08465, 0.07281, 0.1131, 0.1188, 0.1075, 0.1379, 0.1308, 0.1156, 0.0896]): _vg.add([_i], _w, 'REPLACE')
_vg = ob_chest.vertex_groups.new(name='TailOut')
for _i, _w in zip([182, 183, 184, 185, 195, 196, 197, 198, 199, 208, 209, 210, 211], [0.05601, 0.06191, 0.04626, 0.01513, 0.2901, 0.2638, 0.1288, 0.06223, 0.00864, 0.05706, 0.06204, 0.0471, 0.01599]): _vg.add([_i], _w, 'REPLACE')
_vg = ob_chest.vertex_groups.new(name='NeckIn')
for _i, _w in zip([0, 1, 2, 3, 4, 8, 9, 10, 11, 12, 13, 14, 15, 16, 17, 18, 21, 22, 23, 24, 25, 26, 27, 28, 29, 30, 31, 32, 34, 35, 36, 37, 38, 39, 40, 41, 42, 43, 44, 45, 46, 47, 48, 49, 50, 51, 52, 53, 54, 55, 56, 57, 58, 59, 60, 61, 62, 63, 64, 65, 66, 67, 68, 69, 70, 71, 72, 73, 74, 75, 76, 77, 78, 79, 80, 81, 82, 83, 84, 85, 86, 87, 88, 89, 90, 91, 92, 93, 94, 95, 96, 97, 98, 99, 100, 101, 102, 103, 104, 105, 106, 107, 108, 109, 110, 112, 113, 114, 115, 116, 117, 118, 119, 120, 121, 122, 125, 126, 127, 128, 129, 130, 131, 132, 133, 134, 135, 138, 139, 140, 141, 142, 143, 144, 145, 146, 151, 152, 153, 164, 165, 177, 190, 203, 216, 217, 229, 230, 231, 242, 243, 244, 245, 246, 247, 248, 249, 250, 255, 256, 257, 258, 259, 260, 261], [0.08446, 0.091, 0.1007, 0.1474, 0.06049, 0.1252, 0.174, 0.2146, 0.2379, 0.2678, 0.3121, 0.1816, 0.1554, 0.135, 0.1057, 0.06545, 0.1686, 0.2937, 0.4189, 0.5421, 0.5813, 0.5895, 0.4196, 0.3588, 0.3071, 0.2407, 0.1499, 0.06564, 0.2144, 0.4574, 0.7034, 0.7853, 0.8052, 0.8134, 0.7088, 0.66, 0.5873, 0.467, 0.2671, 0.1176, 0.01892, 0.2532, 0.6506, 0.8853, 0.9151, 0.9139, 0.902, 0.8462, 0.7974, 0.7222, 0.5898, 0.3454, 0.1539, 0.03427, 0.2708, 0.7167, 0.9693, 0.9556, 0.9423, 0.9209, 0.8847, 0.8366, 0.7625, 0.6295, 0.3724, 0.1664, 0.03955, 0.2563, 0.6468, 0.8829, 0.9167, 0.9126, 0.8956, 0.8507, 0.8009, 0.7249, 0.5923, 0.3443, 0.1521, 0.03232, 0.2155, 0.4649, 0.7003, 0.7882, 0.8076, 0.809, 0.7199, 0.6666, 0.5908, 0.4688, 0.2635, 0.1154, 0.01735, 0.167, 0.2998, 0.4297, 0.5462, 0.5867, 0.607, 0.3996, 0.3487, 0.3007, 0.2355, 0.1492, 0.06575, 0.1231, 0.1753, 0.2166, 0.2391, 0.2637, 0.2964, 0.1757, 0.1524, 0.1323, 0.1033, 0.06421, 0.08977, 0.1004, 0.1056, 0.1027, 0.1126, 0.1333, 0.07376, 0.06335, 0.05612, 0.04055, 0.01014, 0.06672, 0.05948, 0.05341, 0.04243, 0.04796, 0.05834, 0.023, 0.01113, 0.004448, 0.05147, 0.02508, 0.007951, 0.03341, 0.000724, 0.0227, 0.0197, 0.02361, 0.03478, 0.001825, 0.05213, 0.02674, 0.009372, 0.06743, 0.0603, 0.05495, 0.04794, 0.0533, 0.017, 0.003809, 0.002967, 0.0005449, 0.1069, 0.107, 0.1199, 0.06984, 0.05491, 0.04017, 0.009931]): _vg.add([_i], _w, 'REPLACE')
_vg = ob_chest.vertex_groups.new(name='NeckOut')
_vg = ob_chest.vertex_groups.new(name='Head')
_m = ob_chest.modifiers.new('Armature', 'ARMATURE')
_m.object = ob_armature
ob_legies.parent = ob_armature
ob_legies.matrix_parent_inverse = Matrix(((3.258, -0.0, 0.0, -0.0), (-0.0, 3.258, -0.0, 0.0), (0.0, -0.0, 3.258, 0.6235), (-0.0, 0.0, -0.0, 1.0)))
ob_legies.location = (0.0, -0.2, -0.5054)
_vg = ob_legies.vertex_groups.new(name='CrazyBone')
_vg = ob_legies.vertex_groups.new(name='ThighR')
for _i, _w in zip([1, 3, 5, 7, 9, 11], [0.9814, 0.981, 0.9825, 0.9816, 0.9823, 0.9808]): _vg.add([_i], _w, 'REPLACE')
_vg = ob_legies.vertex_groups.new(name='GluteR')
for _i, _w in zip([0, 2, 4, 6, 8, 10], [0.9927, 0.9932, 0.9944, 0.9954, 0.9946, 0.9933]): _vg.add([_i], _w, 'REPLACE')
_vg = ob_legies.vertex_groups.new(name='ThighL')
for _i, _w in zip([13, 15, 17, 19, 21, 23], [0.9824, 0.9813, 0.9822, 0.9813, 0.9823, 0.9814]): _vg.add([_i], _w, 'REPLACE')
_vg = ob_legies.vertex_groups.new(name='GluteL')
for _i, _w in zip([12, 14, 16, 18, 20, 22], [0.9943, 0.9942, 0.994, 0.9939, 0.9939, 0.9942]): _vg.add([_i], _w, 'REPLACE')
_vg = ob_legies.vertex_groups.new(name='TailIn')
_vg = ob_legies.vertex_groups.new(name='TailOut')
_vg = ob_legies.vertex_groups.new(name='NeckIn')
_vg = ob_legies.vertex_groups.new(name='NeckOut')
_vg = ob_legies.vertex_groups.new(name='Head')
_m = ob_legies.modifiers.new('Armature', 'ARMATURE')
_m.object = ob_armature
ob_neck.parent = ob_armature
ob_neck.matrix_parent_inverse = Matrix(((3.258, -0.0, 0.0, -0.0), (-0.0, 3.258, -0.0, 0.0), (0.0, -0.0, 3.258, 0.6235), (-0.0, 0.0, -0.0, 1.0)))
ob_neck.location = (0.4486, 0.0, 0.4294)
ob_neck.scale = (0.945, 0.945, 0.945)
_vg = ob_neck.vertex_groups.new(name='CrazyBone')
_vg = ob_neck.vertex_groups.new(name='ThighR')
_vg = ob_neck.vertex_groups.new(name='GluteR')
_vg = ob_neck.vertex_groups.new(name='ThighL')
_vg = ob_neck.vertex_groups.new(name='GluteL')
_vg = ob_neck.vertex_groups.new(name='TailIn')
_vg = ob_neck.vertex_groups.new(name='TailOut')
_vg = ob_neck.vertex_groups.new(name='NeckIn')
for _i, _w in zip([0, 2, 4, 6, 8, 10, 12, 14, 16, 18], [0.9795, 0.9798, 0.9793, 0.9797, 0.9793, 0.9798, 0.9796, 0.9803, 0.9798, 0.9802]): _vg.add([_i], _w, 'REPLACE')
_vg = ob_neck.vertex_groups.new(name='NeckOut')
for _i, _w in zip([1, 3, 5, 7, 9, 11, 13, 15, 17, 19], [0.9791, 0.9794, 0.9788, 0.9793, 0.9789, 0.9795, 0.9792, 0.9794, 0.9784, 0.9793]): _vg.add([_i], _w, 'REPLACE')
_vg = ob_neck.vertex_groups.new(name='Head')
_m = ob_neck.modifiers.new('Armature', 'ARMATURE')
_m.object = ob_armature
ob_head.parent = ob_armature
ob_head.matrix_parent_inverse = Matrix(((3.258, -0.0, 0.0, -0.0), (-0.0, 3.258, -0.0, 0.0), (0.0, -0.0, 3.258, 0.6235), (-0.0, 0.0, -0.0, 1.0)))
ob_head.location = (0.5126, 9.825e-08, 0.7313)
ob_head.scale = (1.579, 1.0, 1.0)
_vg = ob_head.vertex_groups.new(name='CrazyBone')
_vg = ob_head.vertex_groups.new(name='ThighR')
_vg = ob_head.vertex_groups.new(name='GluteR')
_vg = ob_head.vertex_groups.new(name='ThighL')
_vg = ob_head.vertex_groups.new(name='GluteL')
_vg = ob_head.vertex_groups.new(name='TailIn')
_vg = ob_head.vertex_groups.new(name='TailOut')
_vg = ob_head.vertex_groups.new(name='NeckIn')
_vg = ob_head.vertex_groups.new(name='NeckOut')
for _i, _w in zip([0, 1, 2, 3, 4, 5, 6, 7, 8, 9, 10, 11, 15, 16, 17, 18, 19, 24, 25, 26, 27, 28, 29, 30, 31, 32, 33, 34, 35, 36, 37, 38, 39, 40, 41, 42, 43, 44, 45, 46, 47, 48, 49, 50, 51, 52, 53, 54, 55, 56, 57, 58, 59, 60, 61, 62, 63, 64, 65, 66, 67, 68, 69, 70, 71, 72, 73, 74, 75, 76, 77, 78, 79, 80, 81, 82, 83, 84, 85, 86, 87, 88, 89], [0.2087, 0.7183, 0.117, 0.07126, 0.0479, 0.04534, 0.05365, 0.09484, 0.1999, 0.3857, 0.09038, 0.03224, 0.004266, 0.0872, 0.2551, 0.09195, 0.02835, 0.06834, 0.2184, 0.1196, 0.06553, 0.02737, 0.008712, 0.007704, 0.0525, 0.1144, 0.2758, 0.1823, 0.1456, 0.1213, 0.1257, 0.1443, 0.192, 0.2807, 0.4435, 0.3991, 0.4272, 0.454, 0.5125, 0.6768, 0.7478, 0.7811, 0.7831, 0.4247, 0.4646, 0.4807, 0.4841, 0.4722, 0.6944, 0.8444, 0.9117, 0.4314, 0.4698, 0.4808, 0.4732, 0.417, 0.5298, 0.8044, 0.9482, 0.4086, 0.4568, 0.4783, 0.4888, 0.4825, 0.6871, 0.8432, 0.9484, 0.3512, 0.4003, 0.4413, 0.5027, 0.6906, 0.7743, 0.842, 0.875, 0.2165, 0.1886, 0.1678, 0.1774, 0.211, 0.324, 0.573, 0.6789]): _vg.add([_i], _w, 'REPLACE')
_vg = ob_head.vertex_groups.new(name='Head')
for _i, _w in zip([0, 1, 2, 3, 4, 5, 6, 7, 8, 9, 10, 11, 12, 13, 14, 15, 16, 17, 18, 19, 20, 21, 22, 23, 24, 25, 26, 27, 28, 29, 30, 31, 32, 33, 34, 35, 36, 37, 38, 39, 40, 41, 42, 43, 44, 45, 46, 47, 48, 49, 50, 51, 52, 53, 54, 55, 56, 57, 58, 59, 60, 61, 62, 63, 64, 65, 66, 67, 68, 69, 70, 71, 72, 73, 74, 75, 76, 77, 78, 79, 80, 81, 82, 83, 84, 85, 86, 87, 88, 89], [0.7913, 0.2817, 0.883, 0.9287, 0.951, 0.9523, 0.9463, 0.9052, 0.8001, 0.6143, 0.9096, 0.9589, 0.9799, 0.9896, 0.9889, 0.9729, 0.9128, 0.7449, 0.908, 0.9608, 0.9832, 0.9935, 0.9916, 0.9793, 0.9317, 0.7816, 0.8804, 0.9345, 0.9613, 0.9706, 0.9711, 0.9475, 0.8856, 0.7242, 0.8177, 0.8544, 0.8787, 0.8743, 0.8557, 0.808, 0.7193, 0.5565, 0.6009, 0.5728, 0.546, 0.4875, 0.3232, 0.2522, 0.2189, 0.2169, 0.5753, 0.5354, 0.5193, 0.5159, 0.5278, 0.3056, 0.1556, 0.08828, 0.5686, 0.5302, 0.5192, 0.5268, 0.583, 0.4702, 0.1956, 0.05183, 0.5914, 0.5432, 0.5217, 0.5112, 0.5175, 0.3129, 0.1568, 0.05158, 0.6488, 0.5997, 0.5587, 0.4973, 0.3094, 0.2257, 0.158, 0.125, 0.7835, 0.8114, 0.8322, 0.8226, 0.789, 0.676, 0.427, 0.3211]): _vg.add([_i], _w, 'REPLACE')
_m = ob_head.modifiers.new('Armature', 'ARMATURE')
_m.object = ob_armature
ob_feeties.parent = ob_armature
ob_feeties.matrix_parent_inverse = Matrix(((3.258, -0.0, 0.0, -0.0), (-0.0, 3.258, -0.0, 0.0), (0.0, -0.0, 3.258, 0.6235), (-0.0, 0.0, -0.0, 1.0)))
ob_feeties.location = (0.0, -0.2, -0.7554)
ob_feeties.rotation_euler = (0.0, -0.0, 0.6265)
ob_feeties.scale = (5.882, 1.0, 1.0)
_vg = ob_feeties.vertex_groups.new(name='CrazyBone')
_vg = ob_feeties.vertex_groups.new(name='ThighR')
_vg = ob_feeties.vertex_groups.new(name='GluteR')
_vg.add([0, 1, 2, 3, 4, 5, 6, 7, 8, 9, 10, 11, 12, 13, 14, 15, 24, 25, 26, 27, 28, 29, 30, 31, 32, 33, 34, 35, 52, 53, 54, 55, 56, 57, 58, 59], 1.0, 'REPLACE')
_vg = ob_feeties.vertex_groups.new(name='ThighL')
_vg = ob_feeties.vertex_groups.new(name='GluteL')
_vg.add([16, 17, 18, 19, 20, 21, 22, 23, 36, 37, 38, 39, 40, 41, 42, 43, 44, 45, 46, 47, 48, 49, 50, 51, 60, 61, 62, 63, 64, 65, 66, 67, 68, 69, 70, 71], 1.0, 'REPLACE')
_vg = ob_feeties.vertex_groups.new(name='TailIn')
_vg = ob_feeties.vertex_groups.new(name='TailOut')
_vg = ob_feeties.vertex_groups.new(name='NeckIn')
_vg = ob_feeties.vertex_groups.new(name='NeckOut')
_vg = ob_feeties.vertex_groups.new(name='Head')
_m = ob_feeties.modifiers.new('Armature', 'ARMATURE')
_m.object = ob_armature
_m = ob_feeties.modifiers.new('Smooth by Angle', 'NODES')
_m.node_group = ng_smooth_by_angle
_m.use_pin_to_last = True
_m.show_group_selector = False
ob_tailfeathers.parent = ob_armature
ob_tailfeathers.matrix_parent_inverse = Matrix(((3.258, -0.0, 0.0, -0.0), (-0.0, 3.258, -0.0, 0.0), (0.0, -0.0, 3.258, 0.6235), (-0.0, 0.0, -0.0, 1.0)))
ob_tailfeathers.location = (-0.873, 0.01524, 0.1099)
ob_tailfeathers.rotation_euler = (1.359, -1.3, -1.422)
ob_tailfeathers.scale = (0.3396, 0.3396, 0.3396)
_vg = ob_tailfeathers.vertex_groups.new(name='CrazyBone')
_vg = ob_tailfeathers.vertex_groups.new(name='ThighR')
_vg = ob_tailfeathers.vertex_groups.new(name='GluteR')
_vg = ob_tailfeathers.vertex_groups.new(name='ThighL')
_vg = ob_tailfeathers.vertex_groups.new(name='GluteL')
_vg = ob_tailfeathers.vertex_groups.new(name='TailIn')
for _i, _w in zip([0, 1, 2, 3, 4], [0.998, 0.9278, 0.982, 0.903, 0.8962]): _vg.add([_i], _w, 'REPLACE')
_vg = ob_tailfeathers.vertex_groups.new(name='TailOut')
for _i, _w in zip([1, 3, 4, 5], [0.0722, 0.09699, 0.1038, 0.9904]): _vg.add([_i], _w, 'REPLACE')
_vg = ob_tailfeathers.vertex_groups.new(name='NeckIn')
_vg = ob_tailfeathers.vertex_groups.new(name='NeckOut')
_vg = ob_tailfeathers.vertex_groups.new(name='Head')
_m = ob_tailfeathers.modifiers.new('Armature', 'ARMATURE')
_m.object = ob_armature
ob_armature.location = (0.0, 0.0, -0.1914)
ob_armature.scale = (0.307, 0.307, 0.307)
ob_armature.show_in_front = True
ob_eyes.parent = ob_armature
ob_eyes.matrix_parent_inverse = Matrix(((3.258, -0.0, 0.0, -0.0), (-0.0, 3.258, -0.0, 0.0), (0.0, -0.0, 3.258, 0.6235), (-0.0, 0.0, -0.0, 1.0)))
ob_eyes.location = (0.6147, 0.1045, 0.8359)
ob_eyes.scale = (0.2223, 0.2223, 0.2223)
_vg = ob_eyes.vertex_groups.new(name='CrazyBone')
_vg = ob_eyes.vertex_groups.new(name='ThighR')
_vg = ob_eyes.vertex_groups.new(name='GluteR')
_vg = ob_eyes.vertex_groups.new(name='ThighL')
_vg = ob_eyes.vertex_groups.new(name='GluteL')
_vg = ob_eyes.vertex_groups.new(name='TailIn')
_vg = ob_eyes.vertex_groups.new(name='TailOut')
_vg = ob_eyes.vertex_groups.new(name='NeckIn')
_vg = ob_eyes.vertex_groups.new(name='NeckOut')
for _i, _w in zip([0, 1, 2, 3, 4, 5, 6, 7, 8, 9, 10, 11, 12, 13, 14, 15, 16, 17, 18, 19, 20, 21, 22, 23, 24, 25, 26, 27, 28, 29], [0.05716, 0.05608, 0.06207, 0.06595, 0.05784, 0.06, 0.0635, 0.06595, 0.0602, 0.06603, 0.07609, 0.07309, 0.0603, 0.06514, 0.07187, 0.07091, 0.05879, 0.06136, 0.0644, 0.06622, 0.05708, 0.05829, 0.06046, 0.06299, 0.05593, 0.05627, 0.05817, 0.06135, 0.05651, 0.05864]): _vg.add([_i], _w, 'REPLACE')
_vg = ob_eyes.vertex_groups.new(name='Head')
for _i, _w in zip([0, 1, 2, 3, 4, 5, 6, 7, 8, 9, 10, 11, 12, 13, 14, 15, 16, 17, 18, 19, 20, 21, 22, 23, 24, 25, 26, 27, 28, 29], [0.9428, 0.9439, 0.9379, 0.934, 0.9422, 0.94, 0.9365, 0.934, 0.9398, 0.934, 0.9239, 0.9269, 0.9397, 0.9349, 0.9281, 0.9291, 0.9412, 0.9386, 0.9356, 0.9338, 0.9429, 0.9417, 0.9395, 0.937, 0.9441, 0.9437, 0.9418, 0.9386, 0.9435, 0.9414]): _vg.add([_i], _w, 'REPLACE')
_m = ob_eyes.modifiers.new('Mirror', 'MIRROR')
_m.use_axis = (False, True, False)
_m.mirror_object = ob_chest
_m = ob_eyes.modifiers.new('Armature', 'ARMATURE')
_m.object = ob_armature
ob_yapper.parent = ob_armature
ob_yapper.matrix_parent_inverse = Matrix(((3.258, -0.0, 0.0, -0.0), (-0.0, 3.258, -0.0, 0.0), (0.0, -0.0, 3.258, 0.6235), (-0.0, 0.0, -0.0, 1.0)))
ob_yapper.location = (0.8111, 0.0, 0.714)
ob_yapper.scale = (2.028, 2.028, 1.003)
_vg = ob_yapper.vertex_groups.new(name='CrazyBone')
_vg = ob_yapper.vertex_groups.new(name='ThighR')
_vg = ob_yapper.vertex_groups.new(name='GluteR')
_vg = ob_yapper.vertex_groups.new(name='ThighL')
_vg = ob_yapper.vertex_groups.new(name='GluteL')
_vg = ob_yapper.vertex_groups.new(name='TailIn')
_vg = ob_yapper.vertex_groups.new(name='TailOut')
_vg = ob_yapper.vertex_groups.new(name='NeckIn')
_vg = ob_yapper.vertex_groups.new(name='NeckOut')
_vg = ob_yapper.vertex_groups.new(name='Head')
_vg.add([0, 1, 2, 3, 4, 5, 6, 7], 1.0, 'REPLACE')
_m = ob_yapper.modifiers.new('Armature', 'ARMATURE')
_m.object = ob_armature

# ---- collection membership
col_collection.objects.link(ob_chest)
col_collection.objects.link(ob_legies)
col_collection.objects.link(ob_neck)
col_collection.objects.link(ob_head)
col_collection.objects.link(ob_feeties)
col_collection.objects.link(ob_tailfeathers)
col_collection.objects.link(ob_armature)
col_collection.objects.link(ob_eyes)
col_collection.objects.link(ob_yapper)

# ---- scene / render settings (as saved in the file)
scene.frame_start = 1; scene.frame_end = 250; scene.frame_set(1)
scene.render.engine = 'BLENDER_EEVEE_NEXT'
scene.render.bake_bias = 0.0
scene.render.bake_samples = 0
scene.cycles.sampling_pattern = 'TABULATED_SOBOL'
scene.eevee.use_volume_custom_range = False
bpy.context.view_layer.update()

# ---- added for rendering (the .blend has no active camera and no usable light): camera, sun
cam_auto = bpy.data.cameras.new('AutoCamera')
cam_auto.lens = 50.0
cam_auto.sensor_width = 36.0
cam_auto.clip_end = 1000.0
ob_auto_camera = bpy.data.objects.new('AutoCamera', cam_auto)
scene.collection.objects.link(ob_auto_camera)
ob_auto_camera.location = (2.48029, -3.05036, 2.10493)
ob_auto_camera.rotation_euler = (1.09748, -7.21219e-08, 0.694738)
scene.camera = ob_auto_camera
light_auto_sun = bpy.data.lights.new('AutoSun', 'SUN')
light_auto_sun.energy = 3.0
light_auto_sun.angle = 0.0523599
ob_auto_sun = bpy.data.objects.new('AutoSun', light_auto_sun)
scene.collection.objects.link(ob_auto_sun)
ob_auto_sun.rotation_euler = (0.872665, 0.174533, 0.523599)
bpy.context.view_layer.update()
